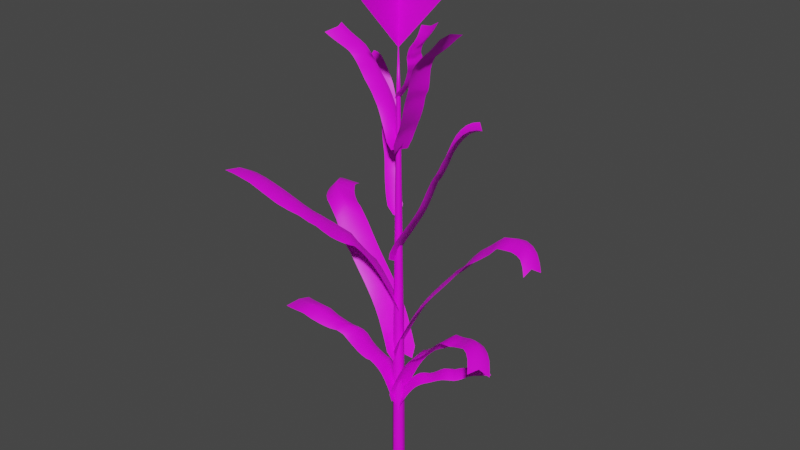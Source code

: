 # Source: cornblend.blend  (saved by Blender 2.93.21; exported with 4.5.12 LTS)
import bpy
from mathutils import Matrix  # noqa: F401  (used for matrix-valued properties, if any)

bpy.ops.wm.read_factory_settings(use_empty=True)
scene = bpy.context.scene
scene.name = 'Scene'

# ---- images (referenced by path relative to the original .blend; pixels are not part of the script)
import os
ASSET_DIR = os.environ.get("B2B_ASSET_DIR", "")  # directory of the original .blend (textures are referenced by path, not embedded)
HERE = os.path.dirname(os.path.abspath(__file__))  # packed textures are extracted next to this script under _unpacked/

def load_image(name, relpath, width, height, colorspace="sRGB"):
    """Load a texture the original file referenced (path relative to the .blend, or extracted next to this script)."""
    p = next((c for c in (os.path.join(HERE, relpath), os.path.join(ASSET_DIR, relpath)) if relpath and os.path.exists(c)), "")
    if p:
        img = bpy.data.images.load(p, check_existing=True)
        img.name = name
    else:  # same state as the original file: an image datablock whose file is absent (Cycles renders it pink)
        img = bpy.data.images.new(name, width, height)
        img.source = "FILE"
        img.filepath = "//" + (relpath or name)
    img.colorspace_settings.name = colorspace
    return img
img_albedo_png = load_image('albedo.png', 'Textures/albedo.png', 1024, 1024, 'sRGB')

# ---- materials (node trees are filled in below, after node groups)
mat_all = bpy.data.materials.new('All')
mat_all.use_transparent_shadow = False

# ---- material node trees
mat_all.use_nodes = True; mat_all.node_tree.nodes.clear()
_N = mat_all.node_tree.nodes; _L = mat_all.node_tree.links
n0 = _N.new('ShaderNodeBsdfPrincipled'); n0.name = 'Principled BSDF'; n0.location = (117, 273)
n0.distribution = 'GGX'
n0.subsurface_method = 'BURLEY'
n0.inputs[3].default_value = 1.45
n0.inputs[27].default_value = (0.0, 0.0, 0.0, 1.0)
n0.inputs[28].default_value = 1.0
n1 = _N.new('ShaderNodeOutputMaterial'); n1.name = 'Material Output'; n1.location = (503, 263)
n2 = _N.new('ShaderNodeTexImage'); n2.name = 'Image Texture'; n2.location = (-244, 206)
n2.image = img_albedo_png
_L.new(n0.outputs[0], n1.inputs[0])
_L.new(n2.outputs[0], n0.inputs[0])
n1.is_active_output = True

# ---- world
world_world = bpy.data.worlds.new('World'); scene.world = world_world
world_world.use_nodes = True; world_world.node_tree.nodes.clear()
_N = world_world.node_tree.nodes; _L = world_world.node_tree.links
n0 = _N.new('ShaderNodeOutputWorld'); n0.name = 'World Output'; n0.location = (300, 300)
n1 = _N.new('ShaderNodeBackground'); n1.name = 'Background'; n1.location = (10, 300)
n1.inputs[0].default_value = (0.05088, 0.05088, 0.05088, 1.0)
_L.new(n1.outputs[0], n0.inputs[0])
n0.is_active_output = True
world_world.color = (0.05088, 0.05088, 0.05088)
world_world.use_sun_shadow = False
world_world.sun_shadow_jitter_overblur = 0.0

# ---- meshes
me_circle = bpy.data.meshes.new('Circle')
me_circle.from_pydata([(-4.005e-06, 0.1262, 2.861e-07), (-0.1093, 0.06308, 2.861e-07), (-0.1093, -0.06308, 2.861e-07), (-4.005e-06, -0.1262, 2.861e-07), (0.1092, -0.06308, 2.861e-07), (0.1092, 0.06308, 2.861e-07), (-4.005e-06, -8.941e-09, 2.609), (-0.09716, -0.05609, 0.6635), (0.09715, -0.05609, 0.6711), (-0.09716, 0.05609, 0.6711), (-4.005e-06, -0.1122, 0.6711), (0.09715, 0.05609, 0.6711), (0.07054, -0.04073, 1.317), (0.07054, 0.04073, 1.317), (-0.07055, -0.04073, 1.317), (-4.005e-06, -0.08146, 1.317), (-4.005e-06, 0.08146, 1.317), (-0.07055, 0.04073, 1.317), (0.03235, -0.01868, 2.331), (-0.03236, -0.01868, 2.331), (-4.005e-06, 0.03736, 2.331), (0.03235, 0.01868, 2.331), (-4.005e-06, -0.03736, 2.331), (-0.03236, 0.01868, 2.331), (-4.005e-06, 0.1122, 0.6711), (0.03659, 0.02113, 2.219), (0.04084, 0.02358, 2.106), (0.04508, 0.02603, 1.993), (0.04932, 0.02848, 1.86), (0.05357, 0.03093, 1.768), (0.05781, 0.03338, 1.655), (0.06206, 0.03583, 1.542), (0.0663, 0.03828, 1.43), (-4.005e-06, -0.04226, 2.219), (-4.005e-06, -0.04716, 2.106), (-4.005e-06, -0.05206, 1.993), (-4.005e-06, -0.05696, 1.86), (-4.005e-06, -0.06186, 1.768), (-4.005e-06, -0.06676, 1.655), (-4.005e-06, -0.07166, 1.542), (-4.005e-06, -0.07656, 1.43), (-0.0366, 0.02113, 2.219), (-0.04085, 0.02358, 2.106), (-0.04509, 0.02603, 1.993), (-0.04933, 0.02848, 1.859), (-0.05358, 0.03093, 1.768), (-0.05782, 0.03338, 1.655), (-0.06206, 0.03583, 1.542), (-0.06631, 0.03828, 1.43), (0.0663, -0.03828, 1.43), (0.06206, -0.03583, 1.542), (0.05781, -0.03338, 1.655), (0.05357, -0.03093, 1.768), (0.04932, -0.02848, 1.86), (0.04508, -0.02603, 1.993), (0.04084, -0.02358, 2.106), (0.03659, -0.02113, 2.219), (-0.06631, -0.03828, 1.43), (-0.06206, -0.03583, 1.542), (-0.05782, -0.03338, 1.655), (-0.05358, -0.03093, 1.768), (-0.04933, -0.02848, 1.859), (-0.04509, -0.02603, 1.993), (-0.04085, -0.02358, 2.106), (-0.0366, -0.02113, 2.219), (-4.005e-06, 0.07656, 1.43), (-4.005e-06, 0.07166, 1.542), (-4.005e-06, 0.06676, 1.655), (-4.005e-06, 0.06186, 1.768), (-4.005e-06, 0.05696, 1.859), (-4.005e-06, 0.05206, 1.993), (-4.005e-06, 0.04716, 2.106), (-4.005e-06, 0.04226, 2.219), (0.09272, -0.05353, 0.7788), (0.08828, -0.05097, 0.8865), (0.08385, -0.04841, 0.9941), (0.07941, -0.04585, 1.102), (0.07498, -0.04329, 1.209), (-0.09272, -0.05353, 0.7788), (-0.08829, -0.05097, 0.8865), (-0.08385, -0.04841, 0.9941), (-0.07942, -0.04585, 1.102), (-0.07499, -0.04329, 1.209), (-4.005e-06, 0.1071, 0.7788), (-4.005e-06, 0.1019, 0.8865), (-4.005e-06, 0.09682, 0.9941), (-4.005e-06, 0.0917, 1.102), (-4.005e-06, 0.08658, 1.209), (-0.07499, 0.04329, 1.209), (-0.07942, 0.04585, 1.102), (-0.08385, 0.04841, 0.9941), (-0.08829, 0.05097, 0.8865), (-0.09272, 0.05353, 0.7788), (-4.005e-06, -0.08658, 1.209), (-4.005e-06, -0.0917, 1.102), (-4.005e-06, -0.09682, 0.9941), (-4.005e-06, -0.1019, 0.8865), (-4.005e-06, -0.1071, 0.7788), (0.07498, 0.04329, 1.209), (0.07941, 0.04585, 1.102), (0.08385, 0.04841, 0.9941), (0.08828, 0.05097, 0.8865), (0.09272, 0.05353, 0.7788), (-4.005e-06, 0.1238, 0.1327), (-4.005e-06, 0.1215, 0.2404), (-4.005e-06, 0.1192, 0.3481), (-4.005e-06, 0.1168, 0.4558), (-4.005e-06, 0.1145, 0.5634), (-0.1072, -0.06191, 0.1327), (-0.1052, -0.06075, 0.2404), (-0.1032, -0.05958, 0.3481), (-0.1012, -0.05842, 0.4558), (-0.09917, -0.05726, 0.5634), (0.09917, 0.05726, 0.5634), (0.1012, 0.05842, 0.4558), (0.1032, 0.05958, 0.3481), (0.1052, 0.06075, 0.2404), (0.1072, 0.06191, 0.1327), (0.1072, -0.06191, 0.1327), (0.1052, -0.06075, 0.2404), (0.1032, -0.05958, 0.3481), (0.1012, -0.05842, 0.4558), (0.09917, -0.05726, 0.5634), (-4.005e-06, -0.1145, 0.5634), (-4.005e-06, -0.1168, 0.4558), (-4.005e-06, -0.1192, 0.3481), (-4.005e-06, -0.1215, 0.2404), (-4.005e-06, -0.1238, 0.1327), (-0.09917, 0.05726, 0.5634), (-0.1012, 0.05842, 0.4558), (-0.1032, 0.05958, 0.3481), (-0.1052, 0.06075, 0.2404), (-0.1072, 0.06191, 0.1327), (-0.9144, -3.442e-06, 2.848), (-2.861e-06, -3.442e-06, 2.548), (-2.861e-06, -3.496e-06, 3.149), (0.9144, -3.496e-06, 2.848), (-0.762, -3.442e-06, 2.798), (-0.6096, -3.442e-06, 2.748), (-0.4572, -3.442e-06, 2.698), (-0.3048, -3.442e-06, 2.648), (-0.1524, -3.442e-06, 2.598), (0.762, -3.496e-06, 2.898), (0.6096, -3.496e-06, 2.948), (0.4572, -3.496e-06, 2.999), (0.3048, -3.496e-06, 3.049), (0.1524, -3.496e-06, 3.099), (-0.1524, -3.496e-06, 3.099), (-0.3048, -3.469e-06, 3.049), (-0.4572, -3.46e-06, 2.999), (-0.6096, -3.442e-06, 2.948), (-0.762, -3.442e-06, 2.898), (0.1524, -3.442e-06, 2.598), (0.3048, -3.442e-06, 2.648), (0.4572, -3.46e-06, 2.698), (0.6096, -3.469e-06, 2.748), (0.762, -3.496e-06, 2.798), (-0.6096, -3.442e-06, 2.848), (-0.4572, -3.442e-06, 2.898), (-0.3048, -3.46e-06, 2.948), (-0.1524, -3.469e-06, 2.999), (-2.861e-06, -3.496e-06, 3.049), (-0.4572, -3.442e-06, 2.798), (-0.3048, -3.442e-06, 2.848), (-0.1524, -3.46e-06, 2.898), (-2.861e-06, -3.469e-06, 2.948), (0.1524, -3.496e-06, 2.999), (-0.3048, -3.442e-06, 2.748), (-0.1524, -3.442e-06, 2.798), (-2.861e-06, -3.46e-06, 2.848), (0.1524, -3.469e-06, 2.898), (0.3048, -3.496e-06, 2.948), (-0.1524, -3.442e-06, 2.698), (-2.861e-06, -3.442e-06, 2.748), (0.1524, -3.46e-06, 2.798), (0.3048, -3.469e-06, 2.848), (0.4572, -3.496e-06, 2.898), (-2.861e-06, -3.442e-06, 2.648), (0.1524, -3.442e-06, 2.698), (0.3048, -3.46e-06, 2.748), (0.4572, -3.469e-06, 2.798), (0.6096, -3.496e-06, 2.848), (-2.861e-06, -0.9144, 2.848), (-2.861e-06, -3.549e-06, 2.548), (-2.861e-06, -3.353e-06, 3.149), (-2.861e-06, 0.9144, 2.848), (-2.861e-06, -0.762, 2.798), (-2.861e-06, -0.6096, 2.748), (-2.861e-06, -0.4572, 2.698), (-2.861e-06, -0.3048, 2.648), (-2.861e-06, -0.1524, 2.598), (-2.861e-06, 0.762, 2.898), (-2.861e-06, 0.6096, 2.948), (-2.861e-06, 0.4572, 2.999), (-2.861e-06, 0.3048, 3.049), (-2.861e-06, 0.1524, 3.099), (-2.861e-06, -0.1524, 3.099), (-2.861e-06, -0.3048, 3.049), (-2.861e-06, -0.4572, 2.999), (-2.861e-06, -0.6096, 2.948), (-2.861e-06, -0.762, 2.898), (-2.861e-06, 0.1524, 2.598), (-2.861e-06, 0.3048, 2.648), (-2.861e-06, 0.4572, 2.698), (-2.861e-06, 0.6096, 2.748), (-2.861e-06, 0.762, 2.798), (-2.861e-06, -0.6096, 2.848), (-2.861e-06, -0.4572, 2.898), (-2.861e-06, -0.3048, 2.948), (-2.861e-06, -0.1524, 2.999), (-2.861e-06, -3.245e-06, 3.049), (-2.861e-06, -0.4572, 2.798), (-2.861e-06, -0.3048, 2.848), (-2.861e-06, -0.1524, 2.898), (-2.861e-06, -3.576e-06, 2.948), (-2.861e-06, 0.1524, 2.999), (-2.861e-06, -0.3048, 2.748), (-2.861e-06, -0.1524, 2.798), (-2.861e-06, -3.469e-06, 2.848), (-2.861e-06, 0.1524, 2.898), (-2.861e-06, 0.3048, 2.948), (-2.861e-06, -0.1524, 2.698), (-2.861e-06, -3.353e-06, 2.748), (-2.861e-06, 0.1524, 2.798), (-2.861e-06, 0.3048, 2.848), (-2.861e-06, 0.4572, 2.898), (-2.861e-06, -3.71e-06, 2.648), (-2.861e-06, 0.1524, 2.698), (-2.861e-06, 0.3048, 2.748), (-2.861e-06, 0.4572, 2.798), (-2.861e-06, 0.6096, 2.848), (-0.02948, 0.1438, 0.3095), (0.07669, -0.08629, 0.3114), (0.0, 0.0, 0.3437), (1.568, 0.8764, 0.6625), (1.787, 0.5691, 0.6929), (1.606, 0.6759, 0.7053), (0.02203, 0.03829, 0.3905), (0.05333, 0.04819, 0.4401), (0.1238, 0.06294, 0.4812), (0.2007, 0.07523, 0.5206), (0.2828, 0.08838, 0.5564), (0.3691, 0.1026, 0.5847), (0.4585, 0.1184, 0.6057), (0.5495, 0.1365, 0.6163), (0.6355, 0.1557, 0.621), (0.7138, 0.1775, 0.6319), (0.7861, 0.2026, 0.6467), (0.8578, 0.2219, 0.6637), (0.9316, 0.2367, 0.6787), (1.009, 0.2512, 0.6815), (1.085, 0.2705, 0.6853), (1.157, 0.3016, 0.6934), (1.227, 0.3456, 0.7021), (1.295, 0.4017, 0.7057), (1.362, 0.4663, 0.709), (1.431, 0.5346, 0.7075), (1.511, 0.6047, 0.7051), (1.694, 0.4965, 0.6901), (1.614, 0.4229, 0.6903), (1.543, 0.3505, 0.6914), (1.472, 0.282, 0.688), (1.4, 0.2222, 0.6735), (1.324, 0.1747, 0.6616), (1.246, 0.1398, 0.6517), (1.163, 0.1162, 0.6469), (1.081, 0.09618, 0.6418), (1.004, 0.0747, 0.6352), (0.931, 0.04779, 0.6262), (0.8558, 0.01908, 0.6145), (0.7736, -0.004038, 0.5997), (0.6838, -0.02449, 0.5851), (0.5924, -0.0423, 0.5679), (0.5033, -0.05745, 0.5457), (0.4173, -0.07101, 0.5166), (0.3354, -0.08331, 0.4808), (0.2587, -0.09501, 0.4419), (0.1876, -0.1096, 0.4015), (0.1309, -0.1288, 0.3588), (-0.03136, 0.2251, 0.3566), (0.02595, 0.247, 0.3992), (0.09752, 0.2646, 0.4395), (0.1741, 0.2791, 0.4782), (0.2557, 0.2946, 0.5139), (0.3415, 0.3115, 0.5432), (0.4307, 0.3295, 0.5654), (0.5218, 0.3496, 0.5727), (0.6082, 0.3705, 0.5796), (0.6866, 0.3937, 0.5914), (0.7591, 0.4204, 0.6068), (0.83, 0.4398, 0.623), (0.9019, 0.4529, 0.6364), (0.9757, 0.4645, 0.6471), (1.05, 0.4798, 0.6503), (1.119, 0.5085, 0.6517), (1.185, 0.5515, 0.6548), (1.25, 0.6074, 0.6579), (1.316, 0.6716, 0.6609), (1.387, 0.739, 0.6642), (1.47, 0.8074, 0.6613), (-0.04381, -0.1457, 1.993), (-0.02542, 0.119, 1.983), (0.0, 0.0, 1.995), (-1.939, 0.2494, 2.495), (-1.872, 0.6248, 2.528), (-1.802, 0.4552, 2.52), (0.00675, -0.004327, 2.042), (-0.02442, 0.006332, 2.091), (-0.09134, 0.03664, 2.131), (-0.1633, 0.07302, 2.168), (-0.2407, 0.112, 2.201), (-0.3222, 0.1525, 2.226), (-0.4037, 0.193, 2.246), (-0.4838, 0.2318, 2.265), (-0.5648, 0.2675, 2.282), (-0.6454, 0.2974, 2.299), (-0.7266, 0.3219, 2.319), (-0.8053, 0.3508, 2.34), (-0.8837, 0.3848, 2.358), (-0.9655, 0.4213, 2.375), (-1.05, 0.4537, 2.392), (-1.137, 0.4735, 2.414), (-1.234, 0.4824, 2.437), (-1.347, 0.4825, 2.452), (-1.464, 0.4755, 2.467), (-1.578, 0.4654, 2.483), (-1.69, 0.4576, 2.501), (-1.768, 0.6306, 2.506), (-1.665, 0.6431, 2.485), (-1.558, 0.6577, 2.466), (-1.444, 0.6677, 2.449), (-1.331, 0.6686, 2.431), (-1.231, 0.6599, 2.406), (-1.14, 0.64, 2.383), (-1.05, 0.6077, 2.365), (-0.9635, 0.5734, 2.348), (-0.8816, 0.5435, 2.328), (-0.8006, 0.5205, 2.307), (-0.7186, 0.498, 2.286), (-0.6378, 0.4675, 2.268), (-0.5568, 0.4313, 2.25), (-0.477, 0.3922, 2.23), (-0.396, 0.3514, 2.208), (-0.3156, 0.3105, 2.182), (-0.2392, 0.2711, 2.149), (-0.168, 0.2344, 2.113), (-0.1009, 0.2037, 2.073), (-0.04372, 0.1854, 2.031), (-0.09061, -0.2122, 2.041), (-0.1498, -0.1957, 2.083), (-0.2192, -0.1671, 2.122), (-0.292, -0.1327, 2.159), (-0.3705, -0.09594, 2.191), (-0.4532, -0.05778, 2.217), (-0.5372, -0.01899, 2.237), (-0.6196, 0.01846, 2.257), (-0.7027, 0.05319, 2.275), (-0.7857, 0.08238, 2.292), (-0.8695, 0.1059, 2.312), (-0.9492, 0.1347, 2.333), (-1.027, 0.1692, 2.35), (-1.106, 0.2064, 2.366), (-1.189, 0.241, 2.38), (-1.275, 0.2617, 2.4), (-1.368, 0.2695, 2.421), (-1.477, 0.2678, 2.436), (-1.592, 0.26, 2.45), (-1.706, 0.2516, 2.464), (-1.823, 0.2477, 2.479), (0.005659, -0.1045, 0.3526), (-0.08419, 0.2349, 0.3219), (0.0, 0.0, 0.3727), (-2.33, -0.6912, 0.8499), (-2.215, -0.1763, 0.8516), (-2.178, -0.4937, 0.886), (-0.0507, -0.02489, 0.4294), (-0.05286, -0.04449, 0.4901), (-0.09458, -0.07114, 0.5383), (-0.1334, -0.1001, 0.5838), (-0.1727, -0.1389, 0.625), (-0.2169, -0.1821, 0.6597), (-0.2664, -0.2268, 0.6757), (-0.3208, -0.2721, 0.698), (-0.3784, -0.3186, 0.7226), (-0.4369, -0.367, 0.7526), (-0.4979, -0.4186, 0.778), (-0.563, -0.4686, 0.8097), (-0.641, -0.5088, 0.8416), (-0.7393, -0.5402, 0.8757), (-0.8574, -0.5786, 0.8792), (-1.0, -0.6225, 0.8975), (-1.177, -0.6589, 0.9106), (-1.383, -0.677, 0.9209), (-1.602, -0.6687, 0.9317), (-1.812, -0.6323, 0.9211), (-2.004, -0.5711, 0.9042), (-2.039, -0.2489, 0.866), (-1.851, -0.3075, 0.8793), (-1.65, -0.3423, 0.8861), (-1.444, -0.35, 0.8858), (-1.25, -0.3317, 0.8587), (-1.084, -0.2945, 0.8384), (-0.9481, -0.2495, 0.8203), (-0.8328, -0.2102, 0.8119), (-0.7357, -0.1786, 0.8003), (-0.6584, -0.1389, 0.7729), (-0.5935, -0.08925, 0.7259), (-0.5338, -0.03713, 0.69), (-0.477, 0.01198, 0.6616), (-0.4212, 0.05896, 0.6374), (-0.369, 0.1047, 0.615), (-0.3214, 0.1493, 0.601), (-0.2786, 0.192, 0.5655), (-0.2392, 0.2292, 0.5244), (-0.1997, 0.2571, 0.4792), (-0.1562, 0.2837, 0.4315), (-0.117, 0.308, 0.3803), (0.009567, -0.2125, 0.4099), (-0.03158, -0.2371, 0.4604), (-0.07775, -0.2639, 0.5073), (-0.1203, -0.2927, 0.5518), (-0.1633, -0.3311, 0.5923), (-0.2103, -0.3747, 0.6275), (-0.2624, -0.4205, 0.6575), (-0.3194, -0.4672, 0.6843), (-0.3803, -0.5153, 0.6954), (-0.4428, -0.5653, 0.7168), (-0.5092, -0.6179, 0.7457), (-0.581, -0.6678, 0.7797), (-0.6648, -0.7078, 0.8137), (-0.7679, -0.7378, 0.8473), (-0.8939, -0.7682, 0.8628), (-1.049, -0.8082, 0.8632), (-1.241, -0.8443, 0.8715), (-1.466, -0.8639, 0.8833), (-1.706, -0.8578, 0.8952), (-1.937, -0.8234, 0.884), (-2.147, -0.7643, 0.8667), (0.01182, -0.1764, 0.6738), (0.1795, 0.1921, 0.6616), (0.0, 0.0, 0.7167), (-2.596, 1.007, 1.419), (-2.218, 1.416, 1.44), (-2.449, 1.17, 1.482), (-0.07516, 0.02159, 0.7818), (-0.1211, 0.0234, 0.8534), (-0.2108, 0.04825, 0.9154), (-0.3048, 0.07198, 0.9763), (-0.4086, 0.08998, 1.034), (-0.5191, 0.1076, 1.085), (-0.634, 0.127, 1.131), (-0.7523, 0.1484, 1.173), (-0.8735, 0.1709, 1.213), (-0.9964, 0.1922, 1.255), (-1.123, 0.2125, 1.301), (-1.25, 0.2353, 1.34), (-1.373, 0.2704, 1.372), (-1.497, 0.3197, 1.407), (-1.63, 0.3707, 1.453), (-1.775, 0.4269, 1.484), (-1.927, 0.5029, 1.498), (-2.076, 0.6039, 1.508), (-2.207, 0.7277, 1.511), (-2.31, 0.8666, 1.509), (-2.388, 1.016, 1.505), (-2.151, 1.263, 1.46), (-2.072, 1.117, 1.475), (-1.97, 0.983, 1.46), (-1.844, 0.8651, 1.45), (-1.701, 0.7701, 1.436), (-1.553, 0.6996, 1.427), (-1.411, 0.6477, 1.395), (-1.278, 0.5982, 1.365), (-1.153, 0.5486, 1.332), (-1.028, 0.5127, 1.291), (-0.9008, 0.489, 1.243), (-0.7728, 0.469, 1.196), (-0.6492, 0.4485, 1.153), (-0.5277, 0.4269, 1.111), (-0.4097, 0.4065, 1.068), (-0.2955, 0.3879, 1.021), (-0.1861, 0.3705, 0.9684), (-0.08406, 0.3517, 0.9109), (0.00874, 0.3272, 0.8507), (0.09885, 0.3017, 0.7896), (0.1767, 0.2808, 0.7275), (-0.07534, -0.2521, 0.7391), (-0.1554, -0.2299, 0.8006), (-0.2481, -0.2028, 0.8611), (-0.3442, -0.177, 0.9206), (-0.4496, -0.1569, 0.9775), (-0.562, -0.1382, 1.029), (-0.6792, -0.1182, 1.075), (-0.8001, -0.09644, 1.118), (-0.9243, -0.0735, 1.159), (-1.05, -0.05139, 1.202), (-1.181, -0.02924, 1.248), (-1.311, -0.003083, 1.277), (-1.438, 0.03524, 1.313), (-1.564, 0.08855, 1.348), (-1.698, 0.1504, 1.394), (-1.848, 0.2166, 1.423), (-2.011, 0.3015, 1.446), (-2.173, 0.4117, 1.444), (-2.318, 0.5449, 1.443), (-2.436, 0.6933, 1.44), (-2.525, 0.85, 1.441), (-0.06935, -0.07242, 1.606), (0.0111, 0.05997, 1.605), (0.0, 0.0, 1.588), (-1.67, 0.9096, 2.29), (-1.57, 1.168, 2.346), (-1.596, 1.044, 2.309), (-0.1299, 0.04879, 1.626), (-0.1962, 0.0938, 1.674), (-0.2662, 0.1554, 1.727), (-0.3226, 0.2145, 1.766), (-0.3683, 0.2689, 1.805), (-0.4092, 0.3212, 1.823), (-0.4517, 0.3744, 1.845), (-0.4996, 0.4293, 1.866), (-0.553, 0.4838, 1.887), (-0.6103, 0.5341, 1.914), (-0.668, 0.5782, 1.952), (-0.715, 0.6217, 2.003), (-0.7566, 0.6676, 2.041), (-0.8003, 0.7169, 2.063), (-0.8517, 0.7655, 2.099), (-0.9129, 0.8051, 2.147), (-0.9926, 0.8412, 2.195), (-1.098, 0.8792, 2.235), (-1.221, 0.9181, 2.271), (-1.348, 0.9568, 2.302), (-1.473, 0.9977, 2.314), (-1.446, 1.124, 2.349), (-1.315, 1.083, 2.34), (-1.178, 1.042, 2.303), (-1.044, 0.9982, 2.259), (-0.9267, 0.9548, 2.213), (-0.8382, 0.9143, 2.159), (-0.7713, 0.8723, 2.107), (-0.7142, 0.8215, 2.069), (-0.6655, 0.7727, 2.039), (-0.6195, 0.7296, 2.011), (-0.5688, 0.6913, 1.957), (-0.51, 0.6489, 1.92), (-0.4509, 0.597, 1.894), (-0.3957, 0.5408, 1.874), (-0.3483, 0.4858, 1.856), (-0.3076, 0.4331, 1.84), (-0.2693, 0.3818, 1.813), (-0.2269, 0.3286, 1.775), (-0.1741, 0.2711, 1.736), (-0.1067, 0.2107, 1.687), (-0.02867, 0.1558, 1.647), (-0.177, -0.09436, 1.649), (-0.2555, -0.04173, 1.69), (-0.3255, 0.01726, 1.737), (-0.3819, 0.07399, 1.775), (-0.4291, 0.1264, 1.813), (-0.472, 0.177, 1.829), (-0.5168, 0.2291, 1.852), (-0.5672, 0.2834, 1.872), (-0.6244, 0.3386, 1.894), (-0.6875, 0.391, 1.923), (-0.7513, 0.4372, 1.972), (-0.8026, 0.4827, 2.009), (-0.8463, 0.5308, 2.046), (-0.89, 0.5815, 2.082), (-0.9407, 0.6327, 2.11), (-1.003, 0.6742, 2.16), (-1.082, 0.7091, 2.19), (-1.184, 0.7436, 2.226), (-1.301, 0.7791, 2.258), (-1.424, 0.817, 2.29), (-1.547, 0.8601, 2.294), (-0.1866, 0.1351, 1.33), (-0.06697, -0.1986, 1.341), (0.0, 0.0, 1.31), (1.231, 0.7093, 2.171), (1.464, 0.2949, 2.183), (1.424, 0.5176, 2.154), (0.02369, 0.03729, 1.356), (0.05539, 0.04581, 1.406), (0.1264, 0.05745, 1.447), (0.2038, 0.06635, 1.487), (0.283, 0.07445, 1.525), (0.3584, 0.08014, 1.563), (0.4305, 0.08455, 1.6), (0.4996, 0.0892, 1.636), (0.5647, 0.09565, 1.674), (0.624, 0.1057, 1.715), (0.679, 0.12, 1.762), (0.7352, 0.1294, 1.81), (0.7952, 0.1349, 1.856), (0.8598, 0.1406, 1.884), (0.9257, 0.1517, 1.923), (0.9885, 0.1753, 1.971), (1.051, 0.2124, 2.031), (1.114, 0.2624, 2.075), (1.178, 0.3217, 2.109), (1.247, 0.3853, 2.135), (1.327, 0.451, 2.149), (1.368, 0.2268, 2.176), (1.287, 0.1579, 2.158), (1.217, 0.09057, 2.129), (1.15, 0.02781, 2.091), (1.083, -0.0253, 2.046), (1.016, -0.06542, 1.999), (0.9475, -0.0922, 1.945), (0.8757, -0.1069, 1.91), (0.807, -0.1175, 1.867), (0.7445, -0.1293, 1.821), (0.6873, -0.1458, 1.773), (0.6298, -0.1634, 1.728), (0.5669, -0.1745, 1.689), (0.4982, -0.1819, 1.653), (0.426, -0.1873, 1.618), (0.3509, -0.1925, 1.584), (0.2727, -0.1988, 1.547), (0.1916, -0.207, 1.511), (0.1145, -0.2153, 1.472), (0.04286, -0.2268, 1.431), (-0.0147, -0.2435, 1.388), (-0.1849, 0.2164, 1.377), (-0.1267, 0.2358, 1.419), (-0.05441, 0.2503, 1.46), (0.02274, 0.2613, 1.498), (0.1022, 0.2721, 1.536), (0.1774, 0.2805, 1.575), (0.2491, 0.2871, 1.613), (0.3175, 0.2933, 1.651), (0.382, 0.301, 1.691), (0.4409, 0.3123, 1.735), (0.4956, 0.3279, 1.784), (0.5508, 0.3373, 1.834), (0.6087, 0.3413, 1.871), (0.6699, 0.3442, 1.904), (0.7332, 0.3514, 1.943), (0.7933, 0.3727, 1.991), (0.8527, 0.4092, 2.047), (0.913, 0.4592, 2.095), (0.9763, 0.5183, 2.128), (1.047, 0.5811, 2.152), (1.131, 0.6449, 2.166), (0.08594, 0.1529, 1.987), (0.08813, -0.208, 1.99), (0.0, 0.0, 1.986), (1.383, -0.05118, 2.701), (1.278, -0.5155, 2.703), (1.28, -0.2569, 2.713), (0.1067, 0.01, 2.033), (0.1384, 0.001008, 2.082), (0.2044, -0.02536, 2.123), (0.264, -0.05579, 2.15), (0.3187, -0.08698, 2.182), (0.3715, -0.1186, 2.214), (0.4208, -0.1497, 2.244), (0.4655, -0.1787, 2.277), (0.5092, -0.2044, 2.314), (0.5508, -0.2241, 2.349), (0.5903, -0.2379, 2.368), (0.6247, -0.256, 2.396), (0.6526, -0.2782, 2.43), (0.6808, -0.3021, 2.466), (0.7109, -0.3217, 2.496), (0.7532, -0.3302, 2.528), (0.8104, -0.3282, 2.558), (0.8883, -0.3173, 2.589), (0.9792, -0.3002, 2.614), (1.074, -0.2815, 2.641), (1.172, -0.2658, 2.677), (1.183, -0.5281, 2.668), (1.1, -0.549, 2.638), (1.02, -0.5729, 2.615), (0.9407, -0.5939, 2.587), (0.8669, -0.6067, 2.559), (0.8079, -0.6092, 2.529), (0.7616, -0.601, 2.496), (0.7228, -0.5811, 2.466), (0.6891, -0.5594, 2.438), (0.6599, -0.5419, 2.41), (0.6253, -0.5301, 2.381), (0.5848, -0.5182, 2.349), (0.5422, -0.4979, 2.321), (0.4976, -0.4716, 2.284), (0.452, -0.4421, 2.246), (0.4021, -0.4104, 2.214), (0.3492, -0.3782, 2.18), (0.2942, -0.3463, 2.148), (0.2345, -0.3154, 2.12), (0.168, -0.2886, 2.08), (0.1099, -0.2734, 2.037), (0.1291, 0.2218, 2.034), (0.1891, 0.2084, 2.076), (0.2586, 0.1837, 2.116), (0.3211, 0.155, 2.151), (0.3784, 0.1258, 2.177), (0.4328, 0.09652, 2.209), (0.4843, 0.06728, 2.239), (0.5304, 0.03983, 2.272), (0.5749, 0.01546, 2.315), (0.6174, -0.003151, 2.342), (0.6584, -0.0158, 2.359), (0.6949, -0.03376, 2.387), (0.7246, -0.05688, 2.419), (0.7497, -0.08161, 2.454), (0.7786, -0.1037, 2.49), (0.8218, -0.1134, 2.529), (0.879, -0.1108, 2.563), (0.957, -0.09894, 2.584), (1.051, -0.08204, 2.607), (1.153, -0.06576, 2.636), (1.262, -0.05487, 2.67), (-0.03921, 0.09784, 2.28), (-0.0316, -0.05707, 2.278), (0.0, 0.0, 2.268), (0.783, 0.08375, 2.719), (0.6442, -0.1891, 2.716), (0.7429, -0.06893, 2.708), (0.1004, 0.02534, 2.306), (0.1851, 0.02103, 2.347), (0.2758, 0.004492, 2.381), (0.3348, -0.01699, 2.413), (0.3744, -0.03992, 2.438), (0.4109, -0.06362, 2.457), (0.4401, -0.08726, 2.471), (0.4591, -0.1095, 2.483), (0.4748, -0.1285, 2.494), (0.4855, -0.142, 2.504), (0.4894, -0.15, 2.516), (0.4879, -0.1629, 2.527), (0.4911, -0.1808, 2.538), (0.5023, -0.2004, 2.548), (0.5175, -0.2154, 2.56), (0.5299, -0.2177, 2.575), (0.5525, -0.2074, 2.592), (0.5927, -0.1853, 2.608), (0.6335, -0.1553, 2.626), (0.667, -0.123, 2.647), (0.7008, -0.09329, 2.675), (0.6173, -0.2153, 2.68), (0.5994, -0.2479, 2.655), (0.5811, -0.2832, 2.637), (0.5537, -0.3155, 2.621), (0.5217, -0.3388, 2.605), (0.5002, -0.3499, 2.586), (0.484, -0.3484, 2.569), (0.4624, -0.3344, 2.556), (0.4464, -0.3178, 2.545), (0.4399, -0.3047, 2.533), (0.4403, -0.298, 2.52), (0.4377, -0.2921, 2.509), (0.4282, -0.2782, 2.498), (0.414, -0.2586, 2.487), (0.3977, -0.236, 2.474), (0.3728, -0.2119, 2.46), (0.3392, -0.1877, 2.441), (0.3003, -0.1641, 2.416), (0.2484, -0.1422, 2.385), (0.1662, -0.1252, 2.351), (0.05669, -0.1186, 2.316), (0.04052, 0.1723, 2.319), (0.1533, 0.1677, 2.354), (0.2553, 0.1534, 2.387), (0.3268, 0.134, 2.418), (0.3756, 0.1134, 2.444), (0.4134, 0.0923, 2.464), (0.4474, 0.07082, 2.479), (0.4718, 0.05033, 2.492), (0.4904, 0.03266, 2.504), (0.5031, 0.0204, 2.515), (0.5094, 0.01381, 2.527), (0.5097, 0.001323, 2.539), (0.5123, -0.01725, 2.549), (0.5208, -0.03808, 2.558), (0.5353, -0.05573, 2.568), (0.5475, -0.05906, 2.582), (0.566, -0.04827, 2.6), (0.6012, -0.02522, 2.619), (0.6422, 0.005075, 2.64), (0.6827, 0.03594, 2.661), (0.7286, 0.06258, 2.687), (0.1095, -0.128, 1.02), (-0.1751, 0.1804, 0.9652), (0.0, 0.0, 1.011), (-2.639, -1.74, 1.821), (-2.635, -1.126, 1.755), (-2.573, -1.449, 1.812), (-0.0608, -0.04918, 1.076), (-0.0886, -0.08574, 1.147), (-0.1604, -0.145, 1.209), (-0.2338, -0.2084, 1.27), (-0.3081, -0.283, 1.328), (-0.3859, -0.3635, 1.366), (-0.4677, -0.4465, 1.408), (-0.5491, -0.5289, 1.453), (-0.626, -0.6093, 1.489), (-0.6976, -0.6889, 1.498), (-0.767, -0.7701, 1.515), (-0.8376, -0.8493, 1.538), (-0.9207, -0.9213, 1.566), (-1.021, -0.9885, 1.595), (-1.134, -1.065, 1.619), (-1.266, -1.153, 1.654), (-1.427, -1.241, 1.689), (-1.612, -1.314, 1.711), (-1.809, -1.362, 1.745), (-2.078, -1.419, 1.789), (-2.362, -1.461, 1.813), (-2.452, -1.148, 1.76), (-2.224, -1.133, 1.747), (-2.008, -1.101, 1.724), (-1.822, -1.055, 1.697), (-1.647, -0.9846, 1.661), (-1.496, -0.8991, 1.623), (-1.37, -0.812, 1.589), (-1.258, -0.7338, 1.565), (-1.156, -0.6652, 1.543), (-1.07, -0.592, 1.521), (-0.9964, -0.5115, 1.496), (-0.9248, -0.4281, 1.471), (-0.8511, -0.3462, 1.445), (-0.7718, -0.2635, 1.394), (-0.6886, -0.1792, 1.349), (-0.6079, -0.09637, 1.306), (-0.531, -0.01676, 1.272), (-0.457, 0.05604, 1.215), (-0.3837, 0.118, 1.154), (-0.3111, 0.1772, 1.093), (-0.2494, 0.229, 1.031), (0.1215, -0.2428, 1.085), (0.05738, -0.2956, 1.147), (-0.01807, -0.356, 1.207), (-0.09428, -0.4199, 1.267), (-0.1712, -0.4947, 1.323), (-0.251, -0.5761, 1.375), (-0.3344, -0.6605, 1.421), (-0.4154, -0.7436, 1.456), (-0.4925, -0.8252, 1.468), (-0.5652, -0.9061, 1.483), (-0.6372, -0.9888, 1.502), (-0.7127, -1.069, 1.525), (-0.8008, -1.142, 1.553), (-0.9064, -1.209, 1.585), (-1.03, -1.281, 1.607), (-1.175, -1.369, 1.642), (-1.352, -1.461, 1.668), (-1.554, -1.541, 1.698), (-1.771, -1.597, 1.735), (-2.075, -1.671, 1.786), (-2.399, -1.733, 1.816), (-0.07352, 0.1482, 0.7036), (0.007747, -0.1262, 0.6844), (0.0, 0.0, 0.7201), (2.98, 0.1685, 1.54), (2.894, -0.2317, 1.556), (2.915, -0.03512, 1.581), (0.07726, 0.01206, 0.7852), (0.1199, 0.02975, 0.8569), (0.2188, 0.04482, 0.9223), (0.3299, 0.06249, 0.9907), (0.4542, 0.08929, 1.059), (0.5883, 0.1192, 1.123), (0.7289, 0.1493, 1.182), (0.8746, 0.1789, 1.238), (1.024, 0.2088, 1.293), (1.175, 0.2405, 1.349), (1.328, 0.2747, 1.392), (1.48, 0.3065, 1.458), (1.629, 0.3262, 1.509), (1.778, 0.3332, 1.545), (1.931, 0.3427, 1.588), (2.09, 0.3525, 1.63), (2.255, 0.3479, 1.64), (2.421, 0.3192, 1.646), (2.574, 0.2626, 1.646), (2.707, 0.1807, 1.642), (2.818, 0.07865, 1.615), (2.793, -0.1222, 1.588), (2.682, -0.02357, 1.607), (2.554, 0.05495, 1.608), (2.406, 0.1083, 1.606), (2.248, 0.134, 1.597), (2.088, 0.1356, 1.59), (1.933, 0.1231, 1.538), (1.78, 0.1121, 1.499), (1.629, 0.1048, 1.462), (1.479, 0.0855, 1.428), (1.326, 0.05397, 1.368), (1.171, 0.01904, 1.306), (1.019, -0.01363, 1.248), (0.8697, -0.04447, 1.192), (0.7248, -0.07492, 1.134), (0.5858, -0.1054, 1.074), (0.4541, -0.1351, 1.01), (0.3329, -0.1605, 0.9427), (0.2247, -0.177, 0.876), (0.1271, -0.1917, 0.8124), (0.04767, -0.2055, 0.7503), (-0.02634, 0.2536, 0.7689), (0.05611, 0.2671, 0.8306), (0.1598, 0.2813, 0.8949), (0.2742, 0.298, 0.9623), (0.4012, 0.3236, 1.03), (0.5378, 0.3533, 1.094), (0.6812, 0.3838, 1.154), (0.8297, 0.4142, 1.211), (0.982, 0.4449, 1.267), (1.136, 0.4773, 1.31), (1.293, 0.5113, 1.362), (1.447, 0.5416, 1.428), (1.599, 0.5598, 1.493), (1.751, 0.5643, 1.532), (1.908, 0.5643, 1.563), (2.076, 0.5677, 1.593), (2.253, 0.5592, 1.614), (2.433, 0.5279, 1.623), (2.602, 0.4687, 1.617), (2.749, 0.3841, 1.6), (2.874, 0.2802, 1.572), (-0.00283, 0.09787, 0.3754), (-0.08196, -0.1169, 0.3668), (0.0228, -0.00794, 0.4038), (2.569, -0.6205, 0.9744), (2.297, -0.9102, 1.003), (2.413, -0.7296, 1.021), (0.07755, -0.01004, 0.4689), (0.1232, -0.004915, 0.5405), (0.2157, -0.01598, 0.6025), (0.3122, -0.02529, 0.6634), (0.4171, -0.02735, 0.7208), (0.5248, -0.02677, 0.7686), (0.6335, -0.02617, 0.8077), (0.7431, -0.02619, 0.8251), (0.8533, -0.02602, 0.8536), (0.9631, -0.02381, 0.8889), (1.075, -0.01952, 0.9142), (1.186, -0.01757, 0.9474), (1.297, -0.02843, 0.983), (1.411, -0.05363, 1.011), (1.536, -0.07921, 1.014), (1.672, -0.1083, 1.031), (1.819, -0.1556, 1.05), (1.966, -0.2284, 1.067), (2.103, -0.3273, 1.063), (2.22, -0.4472, 1.053), (2.32, -0.5832, 1.038), (2.199, -0.7666, 1.016), (2.096, -0.6334, 1.029), (1.98, -0.5172, 1.035), (1.847, -0.4228, 1.03), (1.704, -0.3545, 1.007), (1.562, -0.3117, 0.9886), (1.429, -0.2863, 0.9708), (1.305, -0.2623, 0.963), (1.189, -0.2371, 0.9527), (1.077, -0.2256, 0.9258), (0.965, -0.227, 0.8846), (0.8524, -0.2318, 0.8408), (0.7421, -0.2349, 0.8075), (0.6315, -0.236, 0.7788), (0.522, -0.2368, 0.7556), (0.4136, -0.2379, 0.7229), (0.3063, -0.2383, 0.6735), (0.2026, -0.2351, 0.6161), (0.1072, -0.2248, 0.5559), (0.01428, -0.2131, 0.4948), (-0.06581, -0.2042, 0.4327), (0.07195, 0.1858, 0.4407), (0.1544, 0.1759, 0.5022), (0.2502, 0.163, 0.5627), (0.349, 0.152, 0.6222), (0.4559, 0.1481, 0.6788), (0.5658, 0.1478, 0.7269), (0.6769, 0.1482, 0.7667), (0.7892, 0.1482, 0.8005), (0.9026, 0.1483, 0.8232), (1.016, 0.1501, 0.8423), (1.132, 0.153, 0.8721), (1.248, 0.152, 0.9071), (1.363, 0.1383, 0.9442), (1.481, 0.1094, 0.9724), (1.608, 0.07311, 0.9869), (1.752, 0.03509, 1.003), (1.91, -0.01948, 1.015), (2.072, -0.09924, 1.02), (2.223, -0.2052, 1.016), (2.355, -0.3321, 1.005), (2.467, -0.4737, 0.9896)], [], [(21, 18, 6), (22, 19, 6), (23, 20, 6), (20, 21, 6), (18, 22, 6), (19, 23, 6), (82, 88, 17, 14), (77, 93, 15, 12), (87, 98, 13, 16), (88, 87, 16, 17), (93, 82, 14, 15), (98, 77, 12, 13), (64, 41, 23, 19), (56, 33, 22, 18), (72, 25, 21, 20), (41, 72, 20, 23), (33, 64, 19, 22), (25, 56, 18, 21), (113, 122, 8, 11), (123, 112, 7, 10), (128, 107, 24, 9), (107, 113, 11, 24), (122, 123, 10, 8), (112, 128, 9, 7), (13, 12, 49, 32), (32, 49, 50, 31), (31, 50, 51, 30), (30, 51, 52, 29), (29, 52, 53, 28), (28, 53, 54, 27), (27, 54, 55, 26), (26, 55, 56, 25), (15, 14, 57, 40), (40, 57, 58, 39), (39, 58, 59, 38), (38, 59, 60, 37), (37, 60, 61, 36), (36, 61, 62, 35), (35, 62, 63, 34), (34, 63, 64, 33), (17, 16, 65, 48), (48, 65, 66, 47), (47, 66, 67, 46), (46, 67, 68, 45), (45, 68, 69, 44), (44, 69, 70, 43), (43, 70, 71, 42), (42, 71, 72, 41), (16, 13, 32, 65), (65, 32, 31, 66), (66, 31, 30, 67), (67, 30, 29, 68), (68, 29, 28, 69), (69, 28, 27, 70), (70, 27, 26, 71), (71, 26, 25, 72), (12, 15, 40, 49), (49, 40, 39, 50), (50, 39, 38, 51), (51, 38, 37, 52), (52, 37, 36, 53), (53, 36, 35, 54), (54, 35, 34, 55), (55, 34, 33, 56), (14, 17, 48, 57), (57, 48, 47, 58), (58, 47, 46, 59), (59, 46, 45, 60), (60, 45, 44, 61), (61, 44, 43, 62), (62, 43, 42, 63), (63, 42, 41, 64), (11, 8, 73, 102), (102, 73, 74, 101), (101, 74, 75, 100), (100, 75, 76, 99), (99, 76, 77, 98), (10, 7, 78, 97), (97, 78, 79, 96), (96, 79, 80, 95), (95, 80, 81, 94), (94, 81, 82, 93), (9, 24, 83, 92), (92, 83, 84, 91), (91, 84, 85, 90), (90, 85, 86, 89), (89, 86, 87, 88), (24, 11, 102, 83), (83, 102, 101, 84), (84, 101, 100, 85), (85, 100, 99, 86), (86, 99, 98, 87), (8, 10, 97, 73), (73, 97, 96, 74), (74, 96, 95, 75), (75, 95, 94, 76), (76, 94, 93, 77), (7, 9, 92, 78), (78, 92, 91, 79), (79, 91, 90, 80), (80, 90, 89, 81), (81, 89, 88, 82), (2, 1, 132, 108), (108, 132, 131, 109), (109, 131, 130, 110), (110, 130, 129, 111), (111, 129, 128, 112), (4, 3, 127, 118), (118, 127, 126, 119), (119, 126, 125, 120), (120, 125, 124, 121), (121, 124, 123, 122), (0, 5, 117, 103), (103, 117, 116, 104), (104, 116, 115, 105), (105, 115, 114, 106), (106, 114, 113, 107), (1, 0, 103, 132), (132, 103, 104, 131), (131, 104, 105, 130), (130, 105, 106, 129), (129, 106, 107, 128), (3, 2, 108, 127), (127, 108, 109, 126), (126, 109, 110, 125), (125, 110, 111, 124), (124, 111, 112, 123), (5, 4, 118, 117), (117, 118, 119, 116), (116, 119, 120, 115), (115, 120, 121, 114), (114, 121, 122, 113), (181, 156, 136, 142), (147, 161, 146, 135), (161, 166, 145, 146), (166, 171, 144, 145), (171, 176, 143, 144), (176, 181, 142, 143), (140, 141, 177, 172), (172, 177, 178, 173), (173, 178, 179, 174), (174, 179, 180, 175), (175, 180, 181, 176), (139, 140, 172, 167), (167, 172, 173, 168), (168, 173, 174, 169), (169, 174, 175, 170), (170, 175, 176, 171), (138, 139, 167, 162), (162, 167, 168, 163), (163, 168, 169, 164), (164, 169, 170, 165), (165, 170, 171, 166), (137, 138, 162, 157), (157, 162, 163, 158), (158, 163, 164, 159), (159, 164, 165, 160), (160, 165, 166, 161), (133, 137, 157, 151), (151, 157, 158, 150), (150, 158, 159, 149), (149, 159, 160, 148), (148, 160, 161, 147), (141, 134, 152, 177), (177, 152, 153, 178), (178, 153, 154, 179), (179, 154, 155, 180), (180, 155, 156, 181), (230, 205, 185, 191), (196, 210, 195, 184), (210, 215, 194, 195), (215, 220, 193, 194), (220, 225, 192, 193), (225, 230, 191, 192), (189, 190, 226, 221), (221, 226, 227, 222), (222, 227, 228, 223), (223, 228, 229, 224), (224, 229, 230, 225), (188, 189, 221, 216), (216, 221, 222, 217), (217, 222, 223, 218), (218, 223, 224, 219), (219, 224, 225, 220), (187, 188, 216, 211), (211, 216, 217, 212), (212, 217, 218, 213), (213, 218, 219, 214), (214, 219, 220, 215), (186, 187, 211, 206), (206, 211, 212, 207), (207, 212, 213, 208), (208, 213, 214, 209), (209, 214, 215, 210), (182, 186, 206, 200), (200, 206, 207, 199), (199, 207, 208, 198), (198, 208, 209, 197), (197, 209, 210, 196), (190, 183, 201, 226), (226, 201, 202, 227), (227, 202, 203, 228), (228, 203, 204, 229), (229, 204, 205, 230), (258, 257, 236, 235), (257, 299, 234, 236), (233, 231, 279, 237), (237, 279, 280, 238), (238, 280, 281, 239), (239, 281, 282, 240), (240, 282, 283, 241), (241, 283, 284, 242), (242, 284, 285, 243), (243, 285, 286, 244), (244, 286, 287, 245), (245, 287, 288, 246), (246, 288, 289, 247), (247, 289, 290, 248), (248, 290, 291, 249), (249, 291, 292, 250), (250, 292, 293, 251), (251, 293, 294, 252), (252, 294, 295, 253), (253, 295, 296, 254), (254, 296, 297, 255), (255, 297, 298, 256), (256, 298, 299, 257), (232, 233, 237, 278), (278, 237, 238, 277), (277, 238, 239, 276), (276, 239, 240, 275), (275, 240, 241, 274), (274, 241, 242, 273), (273, 242, 243, 272), (272, 243, 244, 271), (271, 244, 245, 270), (270, 245, 246, 269), (269, 246, 247, 268), (268, 247, 248, 267), (267, 248, 249, 266), (266, 249, 250, 265), (265, 250, 251, 264), (264, 251, 252, 263), (263, 252, 253, 262), (262, 253, 254, 261), (261, 254, 255, 260), (260, 255, 256, 259), (259, 256, 257, 258), (327, 326, 305, 304), (326, 368, 303, 305), (302, 300, 348, 306), (306, 348, 349, 307), (307, 349, 350, 308), (308, 350, 351, 309), (309, 351, 352, 310), (310, 352, 353, 311), (311, 353, 354, 312), (312, 354, 355, 313), (313, 355, 356, 314), (314, 356, 357, 315), (315, 357, 358, 316), (316, 358, 359, 317), (317, 359, 360, 318), (318, 360, 361, 319), (319, 361, 362, 320), (320, 362, 363, 321), (321, 363, 364, 322), (322, 364, 365, 323), (323, 365, 366, 324), (324, 366, 367, 325), (325, 367, 368, 326), (301, 302, 306, 347), (347, 306, 307, 346), (346, 307, 308, 345), (345, 308, 309, 344), (344, 309, 310, 343), (343, 310, 311, 342), (342, 311, 312, 341), (341, 312, 313, 340), (340, 313, 314, 339), (339, 314, 315, 338), (338, 315, 316, 337), (337, 316, 317, 336), (336, 317, 318, 335), (335, 318, 319, 334), (334, 319, 320, 333), (333, 320, 321, 332), (332, 321, 322, 331), (331, 322, 323, 330), (330, 323, 324, 329), (329, 324, 325, 328), (328, 325, 326, 327), (396, 395, 374, 373), (395, 437, 372, 374), (371, 369, 417, 375), (375, 417, 418, 376), (376, 418, 419, 377), (377, 419, 420, 378), (378, 420, 421, 379), (379, 421, 422, 380), (380, 422, 423, 381), (381, 423, 424, 382), (382, 424, 425, 383), (383, 425, 426, 384), (384, 426, 427, 385), (385, 427, 428, 386), (386, 428, 429, 387), (387, 429, 430, 388), (388, 430, 431, 389), (389, 431, 432, 390), (390, 432, 433, 391), (391, 433, 434, 392), (392, 434, 435, 393), (393, 435, 436, 394), (394, 436, 437, 395), (370, 371, 375, 416), (416, 375, 376, 415), (415, 376, 377, 414), (414, 377, 378, 413), (413, 378, 379, 412), (412, 379, 380, 411), (411, 380, 381, 410), (410, 381, 382, 409), (409, 382, 383, 408), (408, 383, 384, 407), (407, 384, 385, 406), (406, 385, 386, 405), (405, 386, 387, 404), (404, 387, 388, 403), (403, 388, 389, 402), (402, 389, 390, 401), (401, 390, 391, 400), (400, 391, 392, 399), (399, 392, 393, 398), (398, 393, 394, 397), (397, 394, 395, 396), (465, 464, 443, 442), (464, 506, 441, 443), (440, 438, 486, 444), (444, 486, 487, 445), (445, 487, 488, 446), (446, 488, 489, 447), (447, 489, 490, 448), (448, 490, 491, 449), (449, 491, 492, 450), (450, 492, 493, 451), (451, 493, 494, 452), (452, 494, 495, 453), (453, 495, 496, 454), (454, 496, 497, 455), (455, 497, 498, 456), (456, 498, 499, 457), (457, 499, 500, 458), (458, 500, 501, 459), (459, 501, 502, 460), (460, 502, 503, 461), (461, 503, 504, 462), (462, 504, 505, 463), (463, 505, 506, 464), (439, 440, 444, 485), (485, 444, 445, 484), (484, 445, 446, 483), (483, 446, 447, 482), (482, 447, 448, 481), (481, 448, 449, 480), (480, 449, 450, 479), (479, 450, 451, 478), (478, 451, 452, 477), (477, 452, 453, 476), (476, 453, 454, 475), (475, 454, 455, 474), (474, 455, 456, 473), (473, 456, 457, 472), (472, 457, 458, 471), (471, 458, 459, 470), (470, 459, 460, 469), (469, 460, 461, 468), (468, 461, 462, 467), (467, 462, 463, 466), (466, 463, 464, 465), (534, 533, 512, 511), (533, 575, 510, 512), (509, 507, 555, 513), (513, 555, 556, 514), (514, 556, 557, 515), (515, 557, 558, 516), (516, 558, 559, 517), (517, 559, 560, 518), (518, 560, 561, 519), (519, 561, 562, 520), (520, 562, 563, 521), (521, 563, 564, 522), (522, 564, 565, 523), (523, 565, 566, 524), (524, 566, 567, 525), (525, 567, 568, 526), (526, 568, 569, 527), (527, 569, 570, 528), (528, 570, 571, 529), (529, 571, 572, 530), (530, 572, 573, 531), (531, 573, 574, 532), (532, 574, 575, 533), (508, 509, 513, 554), (554, 513, 514, 553), (553, 514, 515, 552), (552, 515, 516, 551), (551, 516, 517, 550), (550, 517, 518, 549), (549, 518, 519, 548), (548, 519, 520, 547), (547, 520, 521, 546), (546, 521, 522, 545), (545, 522, 523, 544), (544, 523, 524, 543), (543, 524, 525, 542), (542, 525, 526, 541), (541, 526, 527, 540), (540, 527, 528, 539), (539, 528, 529, 538), (538, 529, 530, 537), (537, 530, 531, 536), (536, 531, 532, 535), (535, 532, 533, 534), (603, 602, 581, 580), (602, 644, 579, 581), (578, 576, 624, 582), (582, 624, 625, 583), (583, 625, 626, 584), (584, 626, 627, 585), (585, 627, 628, 586), (586, 628, 629, 587), (587, 629, 630, 588), (588, 630, 631, 589), (589, 631, 632, 590), (590, 632, 633, 591), (591, 633, 634, 592), (592, 634, 635, 593), (593, 635, 636, 594), (594, 636, 637, 595), (595, 637, 638, 596), (596, 638, 639, 597), (597, 639, 640, 598), (598, 640, 641, 599), (599, 641, 642, 600), (600, 642, 643, 601), (601, 643, 644, 602), (577, 578, 582, 623), (623, 582, 583, 622), (622, 583, 584, 621), (621, 584, 585, 620), (620, 585, 586, 619), (619, 586, 587, 618), (618, 587, 588, 617), (617, 588, 589, 616), (616, 589, 590, 615), (615, 590, 591, 614), (614, 591, 592, 613), (613, 592, 593, 612), (612, 593, 594, 611), (611, 594, 595, 610), (610, 595, 596, 609), (609, 596, 597, 608), (608, 597, 598, 607), (607, 598, 599, 606), (606, 599, 600, 605), (605, 600, 601, 604), (604, 601, 602, 603), (672, 671, 650, 649), (671, 713, 648, 650), (647, 645, 693, 651), (651, 693, 694, 652), (652, 694, 695, 653), (653, 695, 696, 654), (654, 696, 697, 655), (655, 697, 698, 656), (656, 698, 699, 657), (657, 699, 700, 658), (658, 700, 701, 659), (659, 701, 702, 660), (660, 702, 703, 661), (661, 703, 704, 662), (662, 704, 705, 663), (663, 705, 706, 664), (664, 706, 707, 665), (665, 707, 708, 666), (666, 708, 709, 667), (667, 709, 710, 668), (668, 710, 711, 669), (669, 711, 712, 670), (670, 712, 713, 671), (646, 647, 651, 692), (692, 651, 652, 691), (691, 652, 653, 690), (690, 653, 654, 689), (689, 654, 655, 688), (688, 655, 656, 687), (687, 656, 657, 686), (686, 657, 658, 685), (685, 658, 659, 684), (684, 659, 660, 683), (683, 660, 661, 682), (682, 661, 662, 681), (681, 662, 663, 680), (680, 663, 664, 679), (679, 664, 665, 678), (678, 665, 666, 677), (677, 666, 667, 676), (676, 667, 668, 675), (675, 668, 669, 674), (674, 669, 670, 673), (673, 670, 671, 672), (741, 740, 719, 718), (740, 782, 717, 719), (716, 714, 762, 720), (720, 762, 763, 721), (721, 763, 764, 722), (722, 764, 765, 723), (723, 765, 766, 724), (724, 766, 767, 725), (725, 767, 768, 726), (726, 768, 769, 727), (727, 769, 770, 728), (728, 770, 771, 729), (729, 771, 772, 730), (730, 772, 773, 731), (731, 773, 774, 732), (732, 774, 775, 733), (733, 775, 776, 734), (734, 776, 777, 735), (735, 777, 778, 736), (736, 778, 779, 737), (737, 779, 780, 738), (738, 780, 781, 739), (739, 781, 782, 740), (715, 716, 720, 761), (761, 720, 721, 760), (760, 721, 722, 759), (759, 722, 723, 758), (758, 723, 724, 757), (757, 724, 725, 756), (756, 725, 726, 755), (755, 726, 727, 754), (754, 727, 728, 753), (753, 728, 729, 752), (752, 729, 730, 751), (751, 730, 731, 750), (750, 731, 732, 749), (749, 732, 733, 748), (748, 733, 734, 747), (747, 734, 735, 746), (746, 735, 736, 745), (745, 736, 737, 744), (744, 737, 738, 743), (743, 738, 739, 742), (742, 739, 740, 741), (810, 809, 788, 787), (809, 851, 786, 788), (785, 783, 831, 789), (789, 831, 832, 790), (790, 832, 833, 791), (791, 833, 834, 792), (792, 834, 835, 793), (793, 835, 836, 794), (794, 836, 837, 795), (795, 837, 838, 796), (796, 838, 839, 797), (797, 839, 840, 798), (798, 840, 841, 799), (799, 841, 842, 800), (800, 842, 843, 801), (801, 843, 844, 802), (802, 844, 845, 803), (803, 845, 846, 804), (804, 846, 847, 805), (805, 847, 848, 806), (806, 848, 849, 807), (807, 849, 850, 808), (808, 850, 851, 809), (784, 785, 789, 830), (830, 789, 790, 829), (829, 790, 791, 828), (828, 791, 792, 827), (827, 792, 793, 826), (826, 793, 794, 825), (825, 794, 795, 824), (824, 795, 796, 823), (823, 796, 797, 822), (822, 797, 798, 821), (821, 798, 799, 820), (820, 799, 800, 819), (819, 800, 801, 818), (818, 801, 802, 817), (817, 802, 803, 816), (816, 803, 804, 815), (815, 804, 805, 814), (814, 805, 806, 813), (813, 806, 807, 812), (812, 807, 808, 811), (811, 808, 809, 810), (879, 878, 857, 856), (878, 920, 855, 857), (854, 852, 900, 858), (858, 900, 901, 859), (859, 901, 902, 860), (860, 902, 903, 861), (861, 903, 904, 862), (862, 904, 905, 863), (863, 905, 906, 864), (864, 906, 907, 865), (865, 907, 908, 866), (866, 908, 909, 867), (867, 909, 910, 868), (868, 910, 911, 869), (869, 911, 912, 870), (870, 912, 913, 871), (871, 913, 914, 872), (872, 914, 915, 873), (873, 915, 916, 874), (874, 916, 917, 875), (875, 917, 918, 876), (876, 918, 919, 877), (877, 919, 920, 878), (853, 854, 858, 899), (899, 858, 859, 898), (898, 859, 860, 897), (897, 860, 861, 896), (896, 861, 862, 895), (895, 862, 863, 894), (894, 863, 864, 893), (893, 864, 865, 892), (892, 865, 866, 891), (891, 866, 867, 890), (890, 867, 868, 889), (889, 868, 869, 888), (888, 869, 870, 887), (887, 870, 871, 886), (886, 871, 872, 885), (885, 872, 873, 884), (884, 873, 874, 883), (883, 874, 875, 882), (882, 875, 876, 881), (881, 876, 877, 880), (880, 877, 878, 879), (948, 947, 926, 925), (947, 989, 924, 926), (923, 921, 969, 927), (927, 969, 970, 928), (928, 970, 971, 929), (929, 971, 972, 930), (930, 972, 973, 931), (931, 973, 974, 932), (932, 974, 975, 933), (933, 975, 976, 934), (934, 976, 977, 935), (935, 977, 978, 936), (936, 978, 979, 937), (937, 979, 980, 938), (938, 980, 981, 939), (939, 981, 982, 940), (940, 982, 983, 941), (941, 983, 984, 942), (942, 984, 985, 943), (943, 985, 986, 944), (944, 986, 987, 945), (945, 987, 988, 946), (946, 988, 989, 947), (922, 923, 927, 968), (968, 927, 928, 967), (967, 928, 929, 966), (966, 929, 930, 965), (965, 930, 931, 964), (964, 931, 932, 963), (963, 932, 933, 962), (962, 933, 934, 961), (961, 934, 935, 960), (960, 935, 936, 959), (959, 936, 937, 958), (958, 937, 938, 957), (957, 938, 939, 956), (956, 939, 940, 955), (955, 940, 941, 954), (954, 941, 942, 953), (953, 942, 943, 952), (952, 943, 944, 951), (951, 944, 945, 950), (950, 945, 946, 949), (949, 946, 947, 948)])
me_circle.polygons.foreach_set('use_smooth', [1, 1, 1, 1, 1, 1, 1, 1, 1, 1, 1, 1, 1, 1, 1, 1, 1, 1, 1, 1, 1, 1, 1, 1, 1, 1, 1, 1, 1, 1, 1, 1, 1, 1, 1, 1, 1, 1, 1, 1, 1, 1, 1, 1, 1, 1, 1, 1, 1, 1, 1, 1, 1, 1, 1, 1, 1, 1, 1, 1, 1, 1, 1, 1, 1, 1, 1, 1, 1, 1, 1, 1, 1, 1, 1, 1, 1, 1, 1, 1, 1, 1, 1, 1, 1, 1, 1, 1, 1, 1, 1, 1, 1, 1, 1, 1, 1, 1, 1, 1, 1, 1, 1, 1, 1, 1, 1, 1, 1, 1, 1, 1, 1, 1, 1, 1, 1, 1, 1, 1, 1, 1, 1, 1, 1, 1, 1, 1, 1, 1, 1, 1, 0, 0, 0, 0, 0, 0, 0, 0, 0, 0, 0, 0, 0, 0, 0, 0, 0, 0, 0, 0, 0, 0, 0, 0, 0, 0, 0, 0, 0, 0, 0, 0, 0, 0, 0, 0, 0, 0, 0, 0, 0, 0, 0, 0, 0, 0, 0, 0, 0, 0, 0, 0, 0, 0, 0, 0, 0, 0, 0, 0, 0, 0, 0, 0, 0, 0, 0, 0, 0, 0, 0, 0, 1, 1, 1, 1, 1, 1, 1, 1, 1, 1, 1, 1, 1, 1, 1, 1, 1, 1, 1, 1, 1, 1, 1, 1, 1, 1, 1, 1, 1, 1, 1, 1, 1, 1, 1, 1, 1, 1, 1, 1, 1, 1, 1, 1, 1, 1, 1, 1, 1, 1, 1, 1, 1, 1, 1, 1, 1, 1, 1, 1, 1, 1, 1, 1, 1, 1, 1, 1, 1, 1, 1, 1, 1, 1, 1, 1, 1, 1, 1, 1, 1, 1, 1, 1, 1, 1, 1, 1, 1, 1, 1, 1, 1, 1, 1, 1, 1, 1, 1, 1, 1, 1, 1, 1, 1, 1, 1, 1, 1, 1, 1, 1, 1, 1, 1, 1, 1, 1, 1, 1, 1, 1, 1, 1, 1, 1, 1, 1, 1, 1, 1, 1, 1, 1, 1, 1, 1, 1, 1, 1, 1, 1, 1, 1, 1, 1, 1, 1, 1, 1, 1, 1, 1, 1, 1, 1, 1, 1, 1, 1, 1, 1, 1, 1, 1, 1, 1, 1, 1, 1, 1, 1, 1, 1, 1, 1, 1, 1, 1, 1, 1, 1, 1, 1, 1, 1, 1, 1, 1, 1, 1, 1, 1, 1, 1, 1, 1, 1, 1, 1, 1, 1, 1, 1, 1, 1, 1, 1, 1, 1, 1, 1, 1, 1, 1, 1, 1, 1, 1, 1, 1, 1, 1, 1, 1, 1, 1, 1, 1, 1, 1, 1, 1, 1, 1, 1, 1, 1, 1, 1, 1, 1, 1, 1, 1, 1, 1, 1, 1, 1, 1, 1, 1, 1, 1, 1, 1, 1, 1, 1, 1, 1, 1, 1, 1, 1, 1, 1, 1, 1, 1, 1, 1, 1, 1, 1, 1, 1, 1, 1, 1, 1, 1, 1, 1, 1, 1, 1, 1, 1, 1, 1, 1, 1, 1, 1, 1, 1, 1, 1, 1, 1, 1, 1, 1, 1, 1, 1, 1, 1, 1, 1, 1, 1, 1, 1, 1, 1, 1, 1, 1, 1, 1, 1, 1, 1, 1, 1, 1, 1, 1, 1, 1, 1, 1, 1, 1, 1, 1, 1, 1, 1, 1, 1, 1, 1, 1, 1, 1, 1, 1, 1, 1, 1, 1, 1, 1, 1, 1, 1, 1, 1, 1, 1, 1, 1, 1, 1, 1, 1, 1, 1, 1, 1, 1, 1, 1, 1, 1, 1, 1, 1, 1, 1, 1, 1, 1, 1, 1, 1, 1, 1, 1, 1, 1, 1, 1, 1, 1, 1, 1, 1, 1, 1, 1, 1, 1, 1, 1, 1, 1, 1, 1, 1, 1, 1, 1, 1, 1, 1, 1, 1, 1, 1, 1, 1, 1, 1, 1, 1, 1, 1, 1, 1, 1, 1, 1, 1, 1, 1, 1, 1, 1, 1, 1, 1, 1, 1, 1, 1, 1, 1, 1, 1, 1, 1, 1, 1, 1, 1, 1, 1, 1, 1, 1, 1, 1, 1, 1, 1, 1, 1, 1, 1, 1, 1, 1, 1, 1, 1, 1, 1, 1, 1])
_uv = me_circle.uv_layers.new(name='UVMap')
_uv.uv.foreach_set('vector', [0.0298, 0.8336, 0.02202, 0.8337, 0.04049, 0.9329, 0.03271, 0.8338, 0.05118, 0.8338, 0.04049, 0.9329, 0.05896, 0.8337, 0.04827, 0.8336, 0.04049, 0.9329, 0.04827, 0.8336, 0.0298, 0.8336, 0.04049, 0.9329, 0.02202, 0.8337, 0.03271, 0.8338, 0.04049, 0.9329, 0.05118, 0.8338, 0.05896, 0.8337, 0.04049, 0.9329, 0.05803, 0.4338, 0.07078, 0.4335, 0.07065, 0.4719, 0.05795, 0.4722, 0.0102, 0.4336, 0.02772, 0.4338, 0.02778, 0.4722, 0.01033, 0.472, 0.05325, 0.4333, 0.02296, 0.4333, 0.02303, 0.4717, 0.05319, 0.4717, 0.07078, 0.4335, 0.05325, 0.4333, 0.05319, 0.4717, 0.07065, 0.4719, 0.02772, 0.4338, 0.05803, 0.4338, 0.05795, 0.4722, 0.02778, 0.4722, 0.02296, 0.4333, 0.0102, 0.4336, 0.01033, 0.472, 0.02303, 0.4717, 0.05258, 0.7936, 0.06138, 0.7935, 0.05896, 0.8337, 0.05118, 0.8338, 0.0196, 0.7935, 0.03169, 0.7936, 0.03271, 0.8338, 0.02202, 0.8337, 0.04929, 0.7934, 0.0284, 0.7934, 0.0298, 0.8336, 0.04827, 0.8336, 0.06138, 0.7935, 0.04929, 0.7934, 0.04827, 0.8336, 0.05896, 0.8337, 0.03169, 0.7936, 0.05258, 0.7936, 0.05118, 0.8338, 0.03271, 0.8338, 0.0284, 0.7934, 0.0196, 0.7935, 0.02202, 0.8337, 0.0298, 0.8336, 0.02382, 0.2028, 0.01169, 0.2031, 0.01153, 0.2415, 0.02373, 0.2412, 0.02836, 0.2034, 0.05716, 0.2034, 0.05726, 0.2418, 0.02828, 0.2418, 0.06928, 0.2031, 0.05262, 0.2027, 0.05268, 0.2412, 0.06944, 0.2415, 0.05262, 0.2027, 0.02382, 0.2028, 0.02373, 0.2412, 0.05268, 0.2412, 0.01169, 0.2031, 0.02836, 0.2034, 0.02828, 0.2418, 0.01153, 0.2415, 0.05716, 0.2034, 0.06928, 0.2031, 0.06944, 0.2415, 0.05726, 0.2418, 0.02303, 0.4717, 0.01033, 0.472, 0.01043, 0.5122, 0.02309, 0.512, 0.02309, 0.512, 0.01043, 0.5122, 0.01096, 0.5524, 0.0234, 0.5522, 0.0234, 0.5522, 0.01096, 0.5524, 0.01181, 0.5926, 0.02389, 0.5924, 0.02389, 0.5924, 0.01181, 0.5926, 0.01278, 0.6328, 0.02445, 0.6326, 0.02445, 0.6326, 0.01278, 0.6328, 0.01397, 0.6729, 0.02514, 0.6728, 0.02514, 0.6728, 0.01397, 0.6729, 0.01548, 0.7131, 0.02601, 0.713, 0.02601, 0.713, 0.01548, 0.7131, 0.01735, 0.7533, 0.0271, 0.7532, 0.0271, 0.7532, 0.01735, 0.7533, 0.0196, 0.7935, 0.0284, 0.7934, 0.02778, 0.4722, 0.05795, 0.4722, 0.05789, 0.5124, 0.02782, 0.5124, 0.02782, 0.5124, 0.05789, 0.5124, 0.05759, 0.5525, 0.02805, 0.5526, 0.02805, 0.5526, 0.05759, 0.5525, 0.05709, 0.5927, 0.0284, 0.5927, 0.0284, 0.5927, 0.05709, 0.5927, 0.05653, 0.6329, 0.02881, 0.6329, 0.02881, 0.6329, 0.05653, 0.6329, 0.05584, 0.6731, 0.02932, 0.6731, 0.02932, 0.6731, 0.05584, 0.6731, 0.05496, 0.7133, 0.02995, 0.7133, 0.02995, 0.7133, 0.05496, 0.7133, 0.05388, 0.7534, 0.03074, 0.7535, 0.03074, 0.7535, 0.05388, 0.7534, 0.05258, 0.7936, 0.03169, 0.7936, 0.07065, 0.4719, 0.05319, 0.4717, 0.05315, 0.5119, 0.07054, 0.5121, 0.07054, 0.5121, 0.05315, 0.5119, 0.05293, 0.5521, 0.07001, 0.5523, 0.07001, 0.5523, 0.05293, 0.5521, 0.05257, 0.5923, 0.06916, 0.5925, 0.06916, 0.5925, 0.05257, 0.5923, 0.05216, 0.6326, 0.0682, 0.6327, 0.0682, 0.6327, 0.05216, 0.6326, 0.05166, 0.6728, 0.067, 0.6729, 0.067, 0.6729, 0.05166, 0.6728, 0.05102, 0.713, 0.06549, 0.7131, 0.06549, 0.7131, 0.05102, 0.713, 0.05023, 0.7532, 0.06362, 0.7533, 0.06362, 0.7533, 0.05023, 0.7532, 0.04929, 0.7934, 0.06138, 0.7935, 0.05319, 0.4717, 0.02303, 0.4717, 0.02309, 0.512, 0.05315, 0.5119, 0.05315, 0.5119, 0.02309, 0.512, 0.0234, 0.5522, 0.05293, 0.5521, 0.05293, 0.5521, 0.0234, 0.5522, 0.02389, 0.5924, 0.05257, 0.5923, 0.05257, 0.5923, 0.02389, 0.5924, 0.02445, 0.6326, 0.05216, 0.6326, 0.05216, 0.6326, 0.02445, 0.6326, 0.02514, 0.6728, 0.05166, 0.6728, 0.05166, 0.6728, 0.02514, 0.6728, 0.02601, 0.713, 0.05102, 0.713, 0.05102, 0.713, 0.02601, 0.713, 0.0271, 0.7532, 0.05023, 0.7532, 0.05023, 0.7532, 0.0271, 0.7532, 0.0284, 0.7934, 0.04929, 0.7934, 0.01033, 0.472, 0.02778, 0.4722, 0.02782, 0.5124, 0.01043, 0.5122, 0.01043, 0.5122, 0.02782, 0.5124, 0.02805, 0.5526, 0.01096, 0.5524, 0.01096, 0.5524, 0.02805, 0.5526, 0.0284, 0.5927, 0.01181, 0.5926, 0.01181, 0.5926, 0.0284, 0.5927, 0.02881, 0.6329, 0.01278, 0.6328, 0.01278, 0.6328, 0.02881, 0.6329, 0.02932, 0.6731, 0.01397, 0.6729, 0.01397, 0.6729, 0.02932, 0.6731, 0.02995, 0.7133, 0.01548, 0.7131, 0.01548, 0.7131, 0.02995, 0.7133, 0.03074, 0.7535, 0.01735, 0.7533, 0.01735, 0.7533, 0.03074, 0.7535, 0.03169, 0.7936, 0.0196, 0.7935, 0.05795, 0.4722, 0.07065, 0.4719, 0.07054, 0.5121, 0.05789, 0.5124, 0.05789, 0.5124, 0.07054, 0.5121, 0.07001, 0.5523, 0.05759, 0.5525, 0.05759, 0.5525, 0.07001, 0.5523, 0.06916, 0.5925, 0.05709, 0.5927, 0.05709, 0.5927, 0.06916, 0.5925, 0.0682, 0.6327, 0.05653, 0.6329, 0.05653, 0.6329, 0.0682, 0.6327, 0.067, 0.6729, 0.05584, 0.6731, 0.05584, 0.6731, 0.067, 0.6729, 0.06549, 0.7131, 0.05496, 0.7133, 0.05496, 0.7133, 0.06549, 0.7131, 0.06362, 0.7533, 0.05388, 0.7534, 0.05388, 0.7534, 0.06362, 0.7533, 0.06138, 0.7935, 0.05258, 0.7936, 0.02373, 0.2412, 0.01153, 0.2415, 0.01145, 0.2799, 0.02368, 0.2796, 0.02368, 0.2796, 0.01145, 0.2799, 0.01105, 0.3184, 0.02345, 0.318, 0.02345, 0.318, 0.01105, 0.3184, 0.01056, 0.3568, 0.02317, 0.3565, 0.02317, 0.3565, 0.01056, 0.3568, 0.01022, 0.3952, 0.02297, 0.3949, 0.02297, 0.3949, 0.01022, 0.3952, 0.0102, 0.4336, 0.02296, 0.4333, 0.02828, 0.2418, 0.05726, 0.2418, 0.05731, 0.2802, 0.02825, 0.2802, 0.02825, 0.2802, 0.05731, 0.2802, 0.05754, 0.3186, 0.02808, 0.3186, 0.02808, 0.3186, 0.05754, 0.3186, 0.05782, 0.357, 0.02787, 0.357, 0.02787, 0.357, 0.05782, 0.357, 0.05802, 0.3954, 0.02773, 0.3954, 0.02773, 0.3954, 0.05802, 0.3954, 0.05803, 0.4338, 0.02772, 0.4338, 0.06944, 0.2415, 0.05268, 0.2412, 0.05272, 0.2796, 0.06952, 0.2799, 0.06952, 0.2799, 0.05272, 0.2796, 0.05289, 0.318, 0.06993, 0.3183, 0.06993, 0.3183, 0.05289, 0.318, 0.05309, 0.3564, 0.07041, 0.3567, 0.07041, 0.3567, 0.05309, 0.3564, 0.05324, 0.3949, 0.07075, 0.3951, 0.07075, 0.3951, 0.05324, 0.3949, 0.05325, 0.4333, 0.07078, 0.4335, 0.05268, 0.2412, 0.02373, 0.2412, 0.02368, 0.2796, 0.05272, 0.2796, 0.05272, 0.2796, 0.02368, 0.2796, 0.02345, 0.318, 0.05289, 0.318, 0.05289, 0.318, 0.02345, 0.318, 0.02317, 0.3565, 0.05309, 0.3564, 0.05309, 0.3564, 0.02317, 0.3565, 0.02297, 0.3949, 0.05324, 0.3949, 0.05324, 0.3949, 0.02297, 0.3949, 0.02296, 0.4333, 0.05325, 0.4333, 0.01153, 0.2415, 0.02828, 0.2418, 0.02825, 0.2802, 0.01145, 0.2799, 0.01145, 0.2799, 0.02825, 0.2802, 0.02808, 0.3186, 0.01105, 0.3184, 0.01105, 0.3184, 0.02808, 0.3186, 0.02787, 0.357, 0.01056, 0.3568, 0.01056, 0.3568, 0.02787, 0.357, 0.02773, 0.3954, 0.01022, 0.3952, 0.01022, 0.3952, 0.02773, 0.3954, 0.02772, 0.4338, 0.0102, 0.4336, 0.05726, 0.2418, 0.06944, 0.2415, 0.06952, 0.2799, 0.05731, 0.2802, 0.05731, 0.2802, 0.06952, 0.2799, 0.06993, 0.3183, 0.05754, 0.3186, 0.05754, 0.3186, 0.06993, 0.3183, 0.07041, 0.3567, 0.05782, 0.357, 0.05782, 0.357, 0.07041, 0.3567, 0.07075, 0.3951, 0.05802, 0.3954, 0.05802, 0.3954, 0.07075, 0.3951, 0.07078, 0.4335, 0.05803, 0.4338, 0.05882, 0.002432, 0.07215, 0.002057, 0.07157, 0.04941, 0.05848, 0.04978, 0.05848, 0.04978, 0.07157, 0.04941, 0.07099, 0.08782, 0.05814, 0.08818, 0.05814, 0.08818, 0.07099, 0.08782, 0.0704, 0.1262, 0.0578, 0.1266, 0.0578, 0.1266, 0.0704, 0.1262, 0.06982, 0.1646, 0.05746, 0.165, 0.05746, 0.165, 0.06982, 0.1646, 0.06928, 0.2031, 0.05716, 0.2034, 0.008823, 0.002132, 0.02715, 0.00247, 0.0274, 0.04982, 0.009407, 0.04948, 0.009407, 0.04948, 0.0274, 0.04982, 0.02764, 0.08822, 0.009991, 0.08789, 0.009991, 0.08789, 0.02764, 0.08822, 0.02789, 0.1266, 0.01058, 0.1263, 0.01058, 0.1263, 0.02789, 0.1266, 0.02814, 0.165, 0.01116, 0.1647, 0.01116, 0.1647, 0.02814, 0.165, 0.02836, 0.2034, 0.01169, 0.2031, 0.05383, 0.00172, 0.02216, 0.001757, 0.0225, 0.04912, 0.05358, 0.04908, 0.05358, 0.04908, 0.0225, 0.04912, 0.02284, 0.08753, 0.05333, 0.0875, 0.05333, 0.0875, 0.02284, 0.08753, 0.02317, 0.1259, 0.05309, 0.1259, 0.05309, 0.1259, 0.02317, 0.1259, 0.02351, 0.1644, 0.05284, 0.1643, 0.05284, 0.1643, 0.02351, 0.1644, 0.02382, 0.2028, 0.05262, 0.2027, 0.07215, 0.002057, 0.05383, 0.00172, 0.05358, 0.04908, 0.07157, 0.04941, 0.07157, 0.04941, 0.05358, 0.04908, 0.05333, 0.0875, 0.07099, 0.08782, 0.07099, 0.08782, 0.05333, 0.0875, 0.05309, 0.1259, 0.0704, 0.1262, 0.0704, 0.1262, 0.05309, 0.1259, 0.05284, 0.1643, 0.06982, 0.1646, 0.06982, 0.1646, 0.05284, 0.1643, 0.05262, 0.2027, 0.06928, 0.2031, 0.02715, 0.00247, 0.05882, 0.002432, 0.05848, 0.04978, 0.0274, 0.04982, 0.0274, 0.04982, 0.05848, 0.04978, 0.05814, 0.08818, 0.02764, 0.08822, 0.02764, 0.08822, 0.05814, 0.08818, 0.0578, 0.1266, 0.02789, 0.1266, 0.02789, 0.1266, 0.0578, 0.1266, 0.05746, 0.165, 0.02814, 0.165, 0.02814, 0.165, 0.05746, 0.165, 0.05716, 0.2034, 0.02836, 0.2034, 0.02216, 0.001757, 0.008823, 0.002132, 0.009407, 0.04948, 0.0225, 0.04912, 0.0225, 0.04912, 0.009407, 0.04948, 0.009991, 0.08789, 0.02284, 0.08753, 0.02284, 0.08753, 0.009991, 0.08789, 0.01058, 0.1263, 0.02317, 0.1259, 0.02317, 0.1259, 0.01058, 0.1263, 0.01116, 0.1647, 0.02351, 0.1644, 0.02351, 0.1644, 0.01116, 0.1647, 0.01169, 0.2031, 0.02382, 0.2028, 0.3172, 0.9839, 0.2948, 0.9956, 0.3168, 0.9987, 0.3389, 0.9956, 0.4131, 0.9234, 0.3928, 0.9368, 0.4131, 0.9502, 0.4334, 0.9368, 0.3928, 0.9368, 0.3737, 0.9493, 0.3934, 0.9632, 0.4131, 0.9502, 0.3737, 0.9493, 0.3558, 0.96, 0.3755, 0.9738, 0.3934, 0.9632, 0.3558, 0.96, 0.3374, 0.9708, 0.3579, 0.9839, 0.3755, 0.9738, 0.3374, 0.9708, 0.3172, 0.9839, 0.3389, 0.9956, 0.3579, 0.9839, 0.23, 0.9101, 0.2097, 0.9234, 0.23, 0.9368, 0.2504, 0.9234, 0.2504, 0.9234, 0.23, 0.9368, 0.2504, 0.9493, 0.2707, 0.9362, 0.2707, 0.9362, 0.2504, 0.9493, 0.2712, 0.96, 0.2922, 0.9478, 0.2922, 0.9478, 0.2712, 0.96, 0.2939, 0.9708, 0.3151, 0.96, 0.3151, 0.96, 0.2939, 0.9708, 0.3172, 0.9839, 0.3374, 0.9708, 0.2504, 0.8967, 0.23, 0.9101, 0.2504, 0.9234, 0.2707, 0.9101, 0.2707, 0.9101, 0.2504, 0.9234, 0.2707, 0.9362, 0.2911, 0.9234, 0.2911, 0.9234, 0.2707, 0.9362, 0.2922, 0.9478, 0.3125, 0.9362, 0.3125, 0.9362, 0.2922, 0.9478, 0.3151, 0.96, 0.3346, 0.9478, 0.3346, 0.9478, 0.3151, 0.96, 0.3374, 0.9708, 0.3558, 0.96, 0.2707, 0.8834, 0.2504, 0.8967, 0.2707, 0.9101, 0.2911, 0.8967, 0.2911, 0.8967, 0.2707, 0.9101, 0.2911, 0.9234, 0.3114, 0.9101, 0.3114, 0.9101, 0.2911, 0.9234, 0.3125, 0.9362, 0.3321, 0.9234, 0.3321, 0.9234, 0.3125, 0.9362, 0.3346, 0.9478, 0.3532, 0.9362, 0.3532, 0.9362, 0.3346, 0.9478, 0.3558, 0.96, 0.3737, 0.9493, 0.2911, 0.87, 0.2707, 0.8834, 0.2911, 0.8967, 0.3114, 0.8834, 0.3114, 0.8834, 0.2911, 0.8967, 0.3114, 0.9101, 0.3317, 0.8967, 0.3317, 0.8967, 0.3114, 0.9101, 0.3321, 0.9234, 0.3521, 0.9101, 0.3521, 0.9101, 0.3321, 0.9234, 0.3532, 0.9362, 0.3724, 0.9234, 0.3724, 0.9234, 0.3532, 0.9362, 0.3737, 0.9493, 0.3928, 0.9368, 0.3114, 0.8566, 0.2911, 0.87, 0.3114, 0.8834, 0.3317, 0.87, 0.3317, 0.87, 0.3114, 0.8834, 0.3317, 0.8967, 0.3521, 0.8834, 0.3521, 0.8834, 0.3317, 0.8967, 0.3521, 0.9101, 0.3724, 0.8967, 0.3724, 0.8967, 0.3521, 0.9101, 0.3724, 0.9234, 0.3928, 0.9101, 0.3928, 0.9101, 0.3724, 0.9234, 0.3928, 0.9368, 0.4131, 0.9234, 0.2097, 0.9234, 0.1918, 0.9368, 0.2097, 0.9502, 0.23, 0.9368, 0.23, 0.9368, 0.2097, 0.9502, 0.23, 0.9632, 0.2504, 0.9493, 0.2504, 0.9493, 0.23, 0.9632, 0.2504, 0.9738, 0.2712, 0.96, 0.2712, 0.96, 0.2504, 0.9738, 0.2719, 0.9839, 0.2939, 0.9708, 0.2939, 0.9708, 0.2719, 0.9839, 0.2948, 0.9956, 0.3172, 0.9839, 0.3172, 0.9839, 0.2948, 0.9956, 0.3168, 0.9987, 0.3389, 0.9956, 0.4131, 0.9234, 0.3928, 0.9368, 0.4131, 0.9502, 0.4334, 0.9368, 0.3928, 0.9368, 0.3737, 0.9493, 0.3934, 0.9632, 0.4131, 0.9502, 0.3737, 0.9493, 0.3558, 0.96, 0.3755, 0.9738, 0.3934, 0.9632, 0.3558, 0.96, 0.3374, 0.9708, 0.3579, 0.9839, 0.3755, 0.9738, 0.3374, 0.9708, 0.3172, 0.9839, 0.3389, 0.9956, 0.3579, 0.9839, 0.23, 0.9101, 0.2097, 0.9234, 0.23, 0.9368, 0.2504, 0.9234, 0.2504, 0.9234, 0.23, 0.9368, 0.2504, 0.9493, 0.2707, 0.9362, 0.2707, 0.9362, 0.2504, 0.9493, 0.2712, 0.96, 0.2922, 0.9478, 0.2922, 0.9478, 0.2712, 0.96, 0.2939, 0.9708, 0.3151, 0.96, 0.3151, 0.96, 0.2939, 0.9708, 0.3172, 0.9839, 0.3374, 0.9708, 0.2504, 0.8967, 0.23, 0.9101, 0.2504, 0.9234, 0.2707, 0.9101, 0.2707, 0.9101, 0.2504, 0.9234, 0.2707, 0.9362, 0.2911, 0.9234, 0.2911, 0.9234, 0.2707, 0.9362, 0.2922, 0.9478, 0.3125, 0.9362, 0.3125, 0.9362, 0.2922, 0.9478, 0.3151, 0.96, 0.3346, 0.9478, 0.3346, 0.9478, 0.3151, 0.96, 0.3374, 0.9708, 0.3558, 0.96, 0.2707, 0.8834, 0.2504, 0.8967, 0.2707, 0.9101, 0.2911, 0.8967, 0.2911, 0.8967, 0.2707, 0.9101, 0.2911, 0.9234, 0.3114, 0.9101, 0.3114, 0.9101, 0.2911, 0.9234, 0.3125, 0.9362, 0.3321, 0.9234, 0.3321, 0.9234, 0.3125, 0.9362, 0.3346, 0.9478, 0.3532, 0.9362, 0.3532, 0.9362, 0.3346, 0.9478, 0.3558, 0.96, 0.3737, 0.9493, 0.2911, 0.87, 0.2707, 0.8834, 0.2911, 0.8967, 0.3114, 0.8834, 0.3114, 0.8834, 0.2911, 0.8967, 0.3114, 0.9101, 0.3317, 0.8967, 0.3317, 0.8967, 0.3114, 0.9101, 0.3321, 0.9234, 0.3521, 0.9101, 0.3521, 0.9101, 0.3321, 0.9234, 0.3532, 0.9362, 0.3724, 0.9234, 0.3724, 0.9234, 0.3532, 0.9362, 0.3737, 0.9493, 0.3928, 0.9368, 0.3114, 0.8566, 0.2911, 0.87, 0.3114, 0.8834, 0.3317, 0.87, 0.3317, 0.87, 0.3114, 0.8834, 0.3317, 0.8967, 0.3521, 0.8834, 0.3521, 0.8834, 0.3317, 0.8967, 0.3521, 0.9101, 0.3724, 0.8967, 0.3724, 0.8967, 0.3521, 0.9101, 0.3724, 0.9234, 0.3928, 0.9101, 0.3928, 0.9101, 0.3724, 0.9234, 0.3928, 0.9368, 0.4131, 0.9234, 0.2097, 0.9234, 0.1918, 0.9368, 0.2097, 0.9502, 0.23, 0.9368, 0.23, 0.9368, 0.2097, 0.9502, 0.23, 0.9632, 0.2504, 0.9493, 0.2504, 0.9493, 0.23, 0.9632, 0.2504, 0.9738, 0.2712, 0.96, 0.2712, 0.96, 0.2504, 0.9738, 0.2719, 0.9839, 0.2939, 0.9708, 0.2939, 0.9708, 0.2719, 0.9839, 0.2948, 0.9956, 0.3172, 0.9839, 0.9579, 0.0857, 0.9579, 0.1289, 0.9942, 0.1289, 0.9942, 0.0857, 0.9579, 0.1289, 0.9579, 0.1721, 0.9942, 0.1721, 0.9942, 0.1289, 0.1962, 0.1289, 0.1962, 0.1398, 0.2324, 0.1721, 0.2324, 0.1289, 0.2324, 0.1289, 0.2324, 0.1721, 0.2687, 0.1721, 0.2687, 0.1289, 0.2687, 0.1289, 0.2687, 0.1721, 0.305, 0.1721, 0.305, 0.1289, 0.305, 0.1289, 0.305, 0.1721, 0.3413, 0.1721, 0.3413, 0.1289, 0.3413, 0.1289, 0.3413, 0.1721, 0.3775, 0.1721, 0.3775, 0.1289, 0.3775, 0.1289, 0.3775, 0.1721, 0.4138, 0.1721, 0.4138, 0.1289, 0.4138, 0.1289, 0.4138, 0.1721, 0.4501, 0.1721, 0.4501, 0.1289, 0.4501, 0.1289, 0.4501, 0.1721, 0.4864, 0.1721, 0.4864, 0.1289, 0.4864, 0.1289, 0.4864, 0.1721, 0.5226, 0.1721, 0.5226, 0.1289, 0.5226, 0.1289, 0.5226, 0.1721, 0.5589, 0.1721, 0.5589, 0.1289, 0.5589, 0.1289, 0.5589, 0.1721, 0.5952, 0.1721, 0.5952, 0.1289, 0.5952, 0.1289, 0.5952, 0.1721, 0.6315, 0.1721, 0.6315, 0.1289, 0.6315, 0.1289, 0.6315, 0.1721, 0.6677, 0.1721, 0.6677, 0.1289, 0.6677, 0.1289, 0.6677, 0.1721, 0.704, 0.1721, 0.704, 0.1289, 0.704, 0.1289, 0.704, 0.1721, 0.7403, 0.1721, 0.7403, 0.1289, 0.7403, 0.1289, 0.7403, 0.1721, 0.7766, 0.1721, 0.7766, 0.1289, 0.7766, 0.1289, 0.7766, 0.1721, 0.8128, 0.1721, 0.8128, 0.1289, 0.8128, 0.1289, 0.8128, 0.1721, 0.8491, 0.1721, 0.8491, 0.1289, 0.8491, 0.1289, 0.8491, 0.1721, 0.8854, 0.1721, 0.8854, 0.1289, 0.8854, 0.1289, 0.8854, 0.1721, 0.9217, 0.1721, 0.9217, 0.1289, 0.9217, 0.1289, 0.9217, 0.1721, 0.9579, 0.1721, 0.9579, 0.1289, 0.1962, 0.118, 0.1962, 0.1289, 0.2324, 0.1289, 0.2324, 0.0857, 0.2324, 0.0857, 0.2324, 0.1289, 0.2687, 0.1289, 0.2687, 0.0857, 0.2687, 0.0857, 0.2687, 0.1289, 0.305, 0.1289, 0.305, 0.0857, 0.305, 0.0857, 0.305, 0.1289, 0.3413, 0.1289, 0.3413, 0.0857, 0.3413, 0.0857, 0.3413, 0.1289, 0.3775, 0.1289, 0.3775, 0.0857, 0.3775, 0.0857, 0.3775, 0.1289, 0.4138, 0.1289, 0.4138, 0.0857, 0.4138, 0.0857, 0.4138, 0.1289, 0.4501, 0.1289, 0.4501, 0.0857, 0.4501, 0.0857, 0.4501, 0.1289, 0.4864, 0.1289, 0.4864, 0.0857, 0.4864, 0.0857, 0.4864, 0.1289, 0.5226, 0.1289, 0.5226, 0.0857, 0.5226, 0.0857, 0.5226, 0.1289, 0.5589, 0.1289, 0.5589, 0.0857, 0.5589, 0.0857, 0.5589, 0.1289, 0.5952, 0.1289, 0.5952, 0.0857, 0.5952, 0.0857, 0.5952, 0.1289, 0.6315, 0.1289, 0.6315, 0.0857, 0.6315, 0.0857, 0.6315, 0.1289, 0.6677, 0.1289, 0.6677, 0.0857, 0.6677, 0.0857, 0.6677, 0.1289, 0.704, 0.1289, 0.704, 0.0857, 0.704, 0.0857, 0.704, 0.1289, 0.7403, 0.1289, 0.7403, 0.0857, 0.7403, 0.0857, 0.7403, 0.1289, 0.7766, 0.1289, 0.7766, 0.0857, 0.7766, 0.0857, 0.7766, 0.1289, 0.8128, 0.1289, 0.8128, 0.0857, 0.8128, 0.0857, 0.8128, 0.1289, 0.8491, 0.1289, 0.8491, 0.0857, 0.8491, 0.0857, 0.8491, 0.1289, 0.8854, 0.1289, 0.8854, 0.0857, 0.8854, 0.0857, 0.8854, 0.1289, 0.9217, 0.1289, 0.9217, 0.0857, 0.9217, 0.0857, 0.9217, 0.1289, 0.9579, 0.1289, 0.9579, 0.0857, 0.9579, 0.6763, 0.9579, 0.7195, 0.9942, 0.7195, 0.9942, 0.6763, 0.9579, 0.7195, 0.9579, 0.7627, 0.9942, 0.7627, 0.9942, 0.7195, 0.1962, 0.7195, 0.1962, 0.7332, 0.2324, 0.7627, 0.2324, 0.7195, 0.2324, 0.7195, 0.2324, 0.7627, 0.2687, 0.7627, 0.2687, 0.7195, 0.2687, 0.7195, 0.2687, 0.7627, 0.305, 0.7627, 0.305, 0.7195, 0.305, 0.7195, 0.305, 0.7627, 0.3413, 0.7627, 0.3413, 0.7195, 0.3413, 0.7195, 0.3413, 0.7627, 0.3775, 0.7627, 0.3775, 0.7195, 0.3775, 0.7195, 0.3775, 0.7627, 0.4138, 0.7627, 0.4138, 0.7195, 0.4138, 0.7195, 0.4138, 0.7627, 0.4501, 0.7627, 0.4501, 0.7195, 0.4501, 0.7195, 0.4501, 0.7627, 0.4864, 0.7627, 0.4864, 0.7195, 0.4864, 0.7195, 0.4864, 0.7627, 0.5226, 0.7627, 0.5226, 0.7195, 0.5226, 0.7195, 0.5226, 0.7627, 0.5589, 0.7627, 0.5589, 0.7195, 0.5589, 0.7195, 0.5589, 0.7627, 0.5952, 0.7627, 0.5952, 0.7195, 0.5952, 0.7195, 0.5952, 0.7627, 0.6315, 0.7627, 0.6315, 0.7195, 0.6315, 0.7195, 0.6315, 0.7627, 0.6677, 0.7627, 0.6677, 0.7195, 0.6677, 0.7195, 0.6677, 0.7627, 0.704, 0.7627, 0.704, 0.7195, 0.704, 0.7195, 0.704, 0.7627, 0.7403, 0.7627, 0.7403, 0.7195, 0.7403, 0.7195, 0.7403, 0.7627, 0.7766, 0.7627, 0.7766, 0.7195, 0.7766, 0.7195, 0.7766, 0.7627, 0.8128, 0.7627, 0.8128, 0.7195, 0.8128, 0.7195, 0.8128, 0.7627, 0.8491, 0.7627, 0.8491, 0.7195, 0.8491, 0.7195, 0.8491, 0.7627, 0.8854, 0.7627, 0.8854, 0.7195, 0.8854, 0.7195, 0.8854, 0.7627, 0.9217, 0.7627, 0.9217, 0.7195, 0.9217, 0.7195, 0.9217, 0.7627, 0.9579, 0.7627, 0.9579, 0.7195, 0.1962, 0.7059, 0.1962, 0.7195, 0.2324, 0.7195, 0.2324, 0.6763, 0.2324, 0.6763, 0.2324, 0.7195, 0.2687, 0.7195, 0.2687, 0.6763, 0.2687, 0.6763, 0.2687, 0.7195, 0.305, 0.7195, 0.305, 0.6763, 0.305, 0.6763, 0.305, 0.7195, 0.3413, 0.7195, 0.3413, 0.6763, 0.3413, 0.6763, 0.3413, 0.7195, 0.3775, 0.7195, 0.3775, 0.6763, 0.3775, 0.6763, 0.3775, 0.7195, 0.4138, 0.7195, 0.4138, 0.6763, 0.4138, 0.6763, 0.4138, 0.7195, 0.4501, 0.7195, 0.4501, 0.6763, 0.4501, 0.6763, 0.4501, 0.7195, 0.4864, 0.7195, 0.4864, 0.6763, 0.4864, 0.6763, 0.4864, 0.7195, 0.5226, 0.7195, 0.5226, 0.6763, 0.5226, 0.6763, 0.5226, 0.7195, 0.5589, 0.7195, 0.5589, 0.6763, 0.5589, 0.6763, 0.5589, 0.7195, 0.5952, 0.7195, 0.5952, 0.6763, 0.5952, 0.6763, 0.5952, 0.7195, 0.6315, 0.7195, 0.6315, 0.6763, 0.6315, 0.6763, 0.6315, 0.7195, 0.6677, 0.7195, 0.6677, 0.6763, 0.6677, 0.6763, 0.6677, 0.7195, 0.704, 0.7195, 0.704, 0.6763, 0.704, 0.6763, 0.704, 0.7195, 0.7403, 0.7195, 0.7403, 0.6763, 0.7403, 0.6763, 0.7403, 0.7195, 0.7766, 0.7195, 0.7766, 0.6763, 0.7766, 0.6763, 0.7766, 0.7195, 0.8128, 0.7195, 0.8128, 0.6763, 0.8128, 0.6763, 0.8128, 0.7195, 0.8491, 0.7195, 0.8491, 0.6763, 0.8491, 0.6763, 0.8491, 0.7195, 0.8854, 0.7195, 0.8854, 0.6763, 0.8854, 0.6763, 0.8854, 0.7195, 0.9217, 0.7195, 0.9217, 0.6763, 0.9217, 0.6763, 0.9217, 0.7195, 0.9579, 0.7195, 0.9579, 0.6763, 0.9579, 0.0857, 0.9579, 0.1289, 0.9942, 0.1289, 0.9942, 0.0857, 0.9579, 0.1289, 0.9579, 0.1721, 0.9942, 0.1721, 0.9942, 0.1289, 0.1962, 0.1289, 0.1962, 0.1418, 0.2324, 0.1721, 0.2324, 0.1289, 0.2324, 0.1289, 0.2324, 0.1721, 0.2687, 0.1721, 0.2687, 0.1289, 0.2687, 0.1289, 0.2687, 0.1721, 0.305, 0.1721, 0.305, 0.1289, 0.305, 0.1289, 0.305, 0.1721, 0.3413, 0.1721, 0.3413, 0.1289, 0.3413, 0.1289, 0.3413, 0.1721, 0.3775, 0.1721, 0.3775, 0.1289, 0.3775, 0.1289, 0.3775, 0.1721, 0.4138, 0.1721, 0.4138, 0.1289, 0.4138, 0.1289, 0.4138, 0.1721, 0.4501, 0.1721, 0.4501, 0.1289, 0.4501, 0.1289, 0.4501, 0.1721, 0.4864, 0.1721, 0.4864, 0.1289, 0.4864, 0.1289, 0.4864, 0.1721, 0.5226, 0.1721, 0.5226, 0.1289, 0.5226, 0.1289, 0.5226, 0.1721, 0.5589, 0.1721, 0.5589, 0.1289, 0.5589, 0.1289, 0.5589, 0.1721, 0.5952, 0.1721, 0.5952, 0.1289, 0.5952, 0.1289, 0.5952, 0.1721, 0.6315, 0.1721, 0.6315, 0.1289, 0.6315, 0.1289, 0.6315, 0.1721, 0.6677, 0.1721, 0.6677, 0.1289, 0.6677, 0.1289, 0.6677, 0.1721, 0.704, 0.1721, 0.704, 0.1289, 0.704, 0.1289, 0.704, 0.1721, 0.7403, 0.1721, 0.7403, 0.1289, 0.7403, 0.1289, 0.7403, 0.1721, 0.7766, 0.1721, 0.7766, 0.1289, 0.7766, 0.1289, 0.7766, 0.1721, 0.8128, 0.1721, 0.8128, 0.1289, 0.8128, 0.1289, 0.8128, 0.1721, 0.8491, 0.1721, 0.8491, 0.1289, 0.8491, 0.1289, 0.8491, 0.1721, 0.8854, 0.1721, 0.8854, 0.1289, 0.8854, 0.1289, 0.8854, 0.1721, 0.9217, 0.1721, 0.9217, 0.1289, 0.9217, 0.1289, 0.9217, 0.1721, 0.9579, 0.1721, 0.9579, 0.1289, 0.1962, 0.116, 0.1962, 0.1289, 0.2324, 0.1289, 0.2324, 0.0857, 0.2324, 0.0857, 0.2324, 0.1289, 0.2687, 0.1289, 0.2687, 0.0857, 0.2687, 0.0857, 0.2687, 0.1289, 0.305, 0.1289, 0.305, 0.0857, 0.305, 0.0857, 0.305, 0.1289, 0.3413, 0.1289, 0.3413, 0.0857, 0.3413, 0.0857, 0.3413, 0.1289, 0.3775, 0.1289, 0.3775, 0.0857, 0.3775, 0.0857, 0.3775, 0.1289, 0.4138, 0.1289, 0.4138, 0.0857, 0.4138, 0.0857, 0.4138, 0.1289, 0.4501, 0.1289, 0.4501, 0.0857, 0.4501, 0.0857, 0.4501, 0.1289, 0.4864, 0.1289, 0.4864, 0.0857, 0.4864, 0.0857, 0.4864, 0.1289, 0.5226, 0.1289, 0.5226, 0.0857, 0.5226, 0.0857, 0.5226, 0.1289, 0.5589, 0.1289, 0.5589, 0.0857, 0.5589, 0.0857, 0.5589, 0.1289, 0.5952, 0.1289, 0.5952, 0.0857, 0.5952, 0.0857, 0.5952, 0.1289, 0.6315, 0.1289, 0.6315, 0.0857, 0.6315, 0.0857, 0.6315, 0.1289, 0.6677, 0.1289, 0.6677, 0.0857, 0.6677, 0.0857, 0.6677, 0.1289, 0.704, 0.1289, 0.704, 0.0857, 0.704, 0.0857, 0.704, 0.1289, 0.7403, 0.1289, 0.7403, 0.0857, 0.7403, 0.0857, 0.7403, 0.1289, 0.7766, 0.1289, 0.7766, 0.0857, 0.7766, 0.0857, 0.7766, 0.1289, 0.8128, 0.1289, 0.8128, 0.0857, 0.8128, 0.0857, 0.8128, 0.1289, 0.8491, 0.1289, 0.8491, 0.0857, 0.8491, 0.0857, 0.8491, 0.1289, 0.8854, 0.1289, 0.8854, 0.0857, 0.8854, 0.0857, 0.8854, 0.1289, 0.9217, 0.1289, 0.9217, 0.0857, 0.9217, 0.0857, 0.9217, 0.1289, 0.9579, 0.1289, 0.9579, 0.0857, 0.9579, 0.2097, 0.9579, 0.2529, 0.9942, 0.2529, 0.9942, 0.2097, 0.9579, 0.2529, 0.9579, 0.2961, 0.9942, 0.2961, 0.9942, 0.2529, 0.1962, 0.2529, 0.1962, 0.2629, 0.2324, 0.2961, 0.2324, 0.2529, 0.2324, 0.2529, 0.2324, 0.2961, 0.2687, 0.2961, 0.2687, 0.2529, 0.2687, 0.2529, 0.2687, 0.2961, 0.305, 0.2961, 0.305, 0.2529, 0.305, 0.2529, 0.305, 0.2961, 0.3413, 0.2961, 0.3413, 0.2529, 0.3413, 0.2529, 0.3413, 0.2961, 0.3775, 0.2961, 0.3775, 0.2529, 0.3775, 0.2529, 0.3775, 0.2961, 0.4138, 0.2961, 0.4138, 0.2529, 0.4138, 0.2529, 0.4138, 0.2961, 0.4501, 0.2961, 0.4501, 0.2529, 0.4501, 0.2529, 0.4501, 0.2961, 0.4864, 0.2961, 0.4864, 0.2529, 0.4864, 0.2529, 0.4864, 0.2961, 0.5226, 0.2961, 0.5226, 0.2529, 0.5226, 0.2529, 0.5226, 0.2961, 0.5589, 0.2961, 0.5589, 0.2529, 0.5589, 0.2529, 0.5589, 0.2961, 0.5952, 0.2961, 0.5952, 0.2529, 0.5952, 0.2529, 0.5952, 0.2961, 0.6315, 0.2961, 0.6315, 0.2529, 0.6315, 0.2529, 0.6315, 0.2961, 0.6677, 0.2961, 0.6677, 0.2529, 0.6677, 0.2529, 0.6677, 0.2961, 0.704, 0.2961, 0.704, 0.2529, 0.704, 0.2529, 0.704, 0.2961, 0.7403, 0.2961, 0.7403, 0.2529, 0.7403, 0.2529, 0.7403, 0.2961, 0.7766, 0.2961, 0.7766, 0.2529, 0.7766, 0.2529, 0.7766, 0.2961, 0.8128, 0.2961, 0.8128, 0.2529, 0.8128, 0.2529, 0.8128, 0.2961, 0.8491, 0.2961, 0.8491, 0.2529, 0.8491, 0.2529, 0.8491, 0.2961, 0.8854, 0.2961, 0.8854, 0.2529, 0.8854, 0.2529, 0.8854, 0.2961, 0.9217, 0.2961, 0.9217, 0.2529, 0.9217, 0.2529, 0.9217, 0.2961, 0.9579, 0.2961, 0.9579, 0.2529, 0.1962, 0.243, 0.1962, 0.2529, 0.2324, 0.2529, 0.2324, 0.2097, 0.2324, 0.2097, 0.2324, 0.2529, 0.2687, 0.2529, 0.2687, 0.2097, 0.2687, 0.2097, 0.2687, 0.2529, 0.305, 0.2529, 0.305, 0.2097, 0.305, 0.2097, 0.305, 0.2529, 0.3413, 0.2529, 0.3413, 0.2097, 0.3413, 0.2097, 0.3413, 0.2529, 0.3775, 0.2529, 0.3775, 0.2097, 0.3775, 0.2097, 0.3775, 0.2529, 0.4138, 0.2529, 0.4138, 0.2097, 0.4138, 0.2097, 0.4138, 0.2529, 0.4501, 0.2529, 0.4501, 0.2097, 0.4501, 0.2097, 0.4501, 0.2529, 0.4864, 0.2529, 0.4864, 0.2097, 0.4864, 0.2097, 0.4864, 0.2529, 0.5226, 0.2529, 0.5226, 0.2097, 0.5226, 0.2097, 0.5226, 0.2529, 0.5589, 0.2529, 0.5589, 0.2097, 0.5589, 0.2097, 0.5589, 0.2529, 0.5952, 0.2529, 0.5952, 0.2097, 0.5952, 0.2097, 0.5952, 0.2529, 0.6315, 0.2529, 0.6315, 0.2097, 0.6315, 0.2097, 0.6315, 0.2529, 0.6677, 0.2529, 0.6677, 0.2097, 0.6677, 0.2097, 0.6677, 0.2529, 0.704, 0.2529, 0.704, 0.2097, 0.704, 0.2097, 0.704, 0.2529, 0.7403, 0.2529, 0.7403, 0.2097, 0.7403, 0.2097, 0.7403, 0.2529, 0.7766, 0.2529, 0.7766, 0.2097, 0.7766, 0.2097, 0.7766, 0.2529, 0.8128, 0.2529, 0.8128, 0.2097, 0.8128, 0.2097, 0.8128, 0.2529, 0.8491, 0.2529, 0.8491, 0.2097, 0.8491, 0.2097, 0.8491, 0.2529, 0.8854, 0.2529, 0.8854, 0.2097, 0.8854, 0.2097, 0.8854, 0.2529, 0.9217, 0.2529, 0.9217, 0.2097, 0.9217, 0.2097, 0.9217, 0.2529, 0.9579, 0.2529, 0.9579, 0.2097, 0.9579, 0.5368, 0.9579, 0.58, 0.9942, 0.58, 0.9942, 0.5368, 0.9579, 0.58, 0.9579, 0.6232, 0.9942, 0.6232, 0.9942, 0.58, 0.1962, 0.58, 0.1962, 0.5908, 0.2324, 0.6232, 0.2324, 0.58, 0.2324, 0.58, 0.2324, 0.6232, 0.2687, 0.6232, 0.2687, 0.58, 0.2687, 0.58, 0.2687, 0.6232, 0.305, 0.6232, 0.305, 0.58, 0.305, 0.58, 0.305, 0.6232, 0.3413, 0.6232, 0.3413, 0.58, 0.3413, 0.58, 0.3413, 0.6232, 0.3775, 0.6232, 0.3775, 0.58, 0.3775, 0.58, 0.3775, 0.6232, 0.4138, 0.6232, 0.4138, 0.58, 0.4138, 0.58, 0.4138, 0.6232, 0.4501, 0.6232, 0.4501, 0.58, 0.4501, 0.58, 0.4501, 0.6232, 0.4864, 0.6232, 0.4864, 0.58, 0.4864, 0.58, 0.4864, 0.6232, 0.5226, 0.6232, 0.5226, 0.58, 0.5226, 0.58, 0.5226, 0.6232, 0.5589, 0.6232, 0.5589, 0.58, 0.5589, 0.58, 0.5589, 0.6232, 0.5952, 0.6232, 0.5952, 0.58, 0.5952, 0.58, 0.5952, 0.6232, 0.6315, 0.6232, 0.6315, 0.58, 0.6315, 0.58, 0.6315, 0.6232, 0.6677, 0.6232, 0.6677, 0.58, 0.6677, 0.58, 0.6677, 0.6232, 0.704, 0.6232, 0.704, 0.58, 0.704, 0.58, 0.704, 0.6232, 0.7403, 0.6232, 0.7403, 0.58, 0.7403, 0.58, 0.7403, 0.6232, 0.7766, 0.6232, 0.7766, 0.58, 0.7766, 0.58, 0.7766, 0.6232, 0.8128, 0.6232, 0.8128, 0.58, 0.8128, 0.58, 0.8128, 0.6232, 0.8491, 0.6232, 0.8491, 0.58, 0.8491, 0.58, 0.8491, 0.6232, 0.8854, 0.6232, 0.8854, 0.58, 0.8854, 0.58, 0.8854, 0.6232, 0.9217, 0.6232, 0.9217, 0.58, 0.9217, 0.58, 0.9217, 0.6232, 0.9579, 0.6232, 0.9579, 0.58, 0.1962, 0.5692, 0.1962, 0.58, 0.2324, 0.58, 0.2324, 0.5368, 0.2324, 0.5368, 0.2324, 0.58, 0.2687, 0.58, 0.2687, 0.5368, 0.2687, 0.5368, 0.2687, 0.58, 0.305, 0.58, 0.305, 0.5368, 0.305, 0.5368, 0.305, 0.58, 0.3413, 0.58, 0.3413, 0.5368, 0.3413, 0.5368, 0.3413, 0.58, 0.3775, 0.58, 0.3775, 0.5368, 0.3775, 0.5368, 0.3775, 0.58, 0.4138, 0.58, 0.4138, 0.5368, 0.4138, 0.5368, 0.4138, 0.58, 0.4501, 0.58, 0.4501, 0.5368, 0.4501, 0.5368, 0.4501, 0.58, 0.4864, 0.58, 0.4864, 0.5368, 0.4864, 0.5368, 0.4864, 0.58, 0.5226, 0.58, 0.5226, 0.5368, 0.5226, 0.5368, 0.5226, 0.58, 0.5589, 0.58, 0.5589, 0.5368, 0.5589, 0.5368, 0.5589, 0.58, 0.5952, 0.58, 0.5952, 0.5368, 0.5952, 0.5368, 0.5952, 0.58, 0.6315, 0.58, 0.6315, 0.5368, 0.6315, 0.5368, 0.6315, 0.58, 0.6677, 0.58, 0.6677, 0.5368, 0.6677, 0.5368, 0.6677, 0.58, 0.704, 0.58, 0.704, 0.5368, 0.704, 0.5368, 0.704, 0.58, 0.7403, 0.58, 0.7403, 0.5368, 0.7403, 0.5368, 0.7403, 0.58, 0.7766, 0.58, 0.7766, 0.5368, 0.7766, 0.5368, 0.7766, 0.58, 0.8128, 0.58, 0.8128, 0.5368, 0.8128, 0.5368, 0.8128, 0.58, 0.8491, 0.58, 0.8491, 0.5368, 0.8491, 0.5368, 0.8491, 0.58, 0.8854, 0.58, 0.8854, 0.5368, 0.8854, 0.5368, 0.8854, 0.58, 0.9217, 0.58, 0.9217, 0.5368, 0.9217, 0.5368, 0.9217, 0.58, 0.9579, 0.58, 0.9579, 0.5368, 0.9579, 0.4366, 0.9579, 0.4798, 0.9942, 0.4798, 0.9942, 0.4366, 0.9579, 0.4798, 0.9579, 0.523, 0.9942, 0.523, 0.9942, 0.4798, 0.1962, 0.4798, 0.1962, 0.4903, 0.2324, 0.523, 0.2324, 0.4798, 0.2324, 0.4798, 0.2324, 0.523, 0.2687, 0.523, 0.2687, 0.4798, 0.2687, 0.4798, 0.2687, 0.523, 0.305, 0.523, 0.305, 0.4798, 0.305, 0.4798, 0.305, 0.523, 0.3413, 0.523, 0.3413, 0.4798, 0.3413, 0.4798, 0.3413, 0.523, 0.3775, 0.523, 0.3775, 0.4798, 0.3775, 0.4798, 0.3775, 0.523, 0.4138, 0.523, 0.4138, 0.4798, 0.4138, 0.4798, 0.4138, 0.523, 0.4501, 0.523, 0.4501, 0.4798, 0.4501, 0.4798, 0.4501, 0.523, 0.4864, 0.523, 0.4864, 0.4798, 0.4864, 0.4798, 0.4864, 0.523, 0.5226, 0.523, 0.5226, 0.4798, 0.5226, 0.4798, 0.5226, 0.523, 0.5589, 0.523, 0.5589, 0.4798, 0.5589, 0.4798, 0.5589, 0.523, 0.5952, 0.523, 0.5952, 0.4798, 0.5952, 0.4798, 0.5952, 0.523, 0.6315, 0.523, 0.6315, 0.4798, 0.6315, 0.4798, 0.6315, 0.523, 0.6677, 0.523, 0.6677, 0.4798, 0.6677, 0.4798, 0.6677, 0.523, 0.704, 0.523, 0.704, 0.4798, 0.704, 0.4798, 0.704, 0.523, 0.7403, 0.523, 0.7403, 0.4798, 0.7403, 0.4798, 0.7403, 0.523, 0.7766, 0.523, 0.7766, 0.4798, 0.7766, 0.4798, 0.7766, 0.523, 0.8128, 0.523, 0.8128, 0.4798, 0.8128, 0.4798, 0.8128, 0.523, 0.8491, 0.523, 0.8491, 0.4798, 0.8491, 0.4798, 0.8491, 0.523, 0.8854, 0.523, 0.8854, 0.4798, 0.8854, 0.4798, 0.8854, 0.523, 0.9217, 0.523, 0.9217, 0.4798, 0.9217, 0.4798, 0.9217, 0.523, 0.9579, 0.523, 0.9579, 0.4798, 0.1962, 0.4694, 0.1962, 0.4798, 0.2324, 0.4798, 0.2324, 0.4366, 0.2324, 0.4366, 0.2324, 0.4798, 0.2687, 0.4798, 0.2687, 0.4366, 0.2687, 0.4366, 0.2687, 0.4798, 0.305, 0.4798, 0.305, 0.4366, 0.305, 0.4366, 0.305, 0.4798, 0.3413, 0.4798, 0.3413, 0.4366, 0.3413, 0.4366, 0.3413, 0.4798, 0.3775, 0.4798, 0.3775, 0.4366, 0.3775, 0.4366, 0.3775, 0.4798, 0.4138, 0.4798, 0.4138, 0.4366, 0.4138, 0.4366, 0.4138, 0.4798, 0.4501, 0.4798, 0.4501, 0.4366, 0.4501, 0.4366, 0.4501, 0.4798, 0.4864, 0.4798, 0.4864, 0.4366, 0.4864, 0.4366, 0.4864, 0.4798, 0.5226, 0.4798, 0.5226, 0.4366, 0.5226, 0.4366, 0.5226, 0.4798, 0.5589, 0.4798, 0.5589, 0.4366, 0.5589, 0.4366, 0.5589, 0.4798, 0.5952, 0.4798, 0.5952, 0.4366, 0.5952, 0.4366, 0.5952, 0.4798, 0.6315, 0.4798, 0.6315, 0.4366, 0.6315, 0.4366, 0.6315, 0.4798, 0.6677, 0.4798, 0.6677, 0.4366, 0.6677, 0.4366, 0.6677, 0.4798, 0.704, 0.4798, 0.704, 0.4366, 0.704, 0.4366, 0.704, 0.4798, 0.7403, 0.4798, 0.7403, 0.4366, 0.7403, 0.4366, 0.7403, 0.4798, 0.7766, 0.4798, 0.7766, 0.4366, 0.7766, 0.4366, 0.7766, 0.4798, 0.8128, 0.4798, 0.8128, 0.4366, 0.8128, 0.4366, 0.8128, 0.4798, 0.8491, 0.4798, 0.8491, 0.4366, 0.8491, 0.4366, 0.8491, 0.4798, 0.8854, 0.4798, 0.8854, 0.4366, 0.8854, 0.4366, 0.8854, 0.4798, 0.9217, 0.4798, 0.9217, 0.4366, 0.9217, 0.4366, 0.9217, 0.4798, 0.9579, 0.4798, 0.9579, 0.4366, 0.9579, 0.6763, 0.9579, 0.7195, 0.9942, 0.7195, 0.9942, 0.6763, 0.9579, 0.7195, 0.9579, 0.7627, 0.9942, 0.7627, 0.9942, 0.7195, 0.1962, 0.7195, 0.1962, 0.7363, 0.2324, 0.7627, 0.2324, 0.7195, 0.2324, 0.7195, 0.2324, 0.7627, 0.2687, 0.7627, 0.2687, 0.7195, 0.2687, 0.7195, 0.2687, 0.7627, 0.305, 0.7627, 0.305, 0.7195, 0.305, 0.7195, 0.305, 0.7627, 0.3413, 0.7627, 0.3413, 0.7195, 0.3413, 0.7195, 0.3413, 0.7627, 0.3775, 0.7627, 0.3775, 0.7195, 0.3775, 0.7195, 0.3775, 0.7627, 0.4138, 0.7627, 0.4138, 0.7195, 0.4138, 0.7195, 0.4138, 0.7627, 0.4501, 0.7627, 0.4501, 0.7195, 0.4501, 0.7195, 0.4501, 0.7627, 0.4864, 0.7627, 0.4864, 0.7195, 0.4864, 0.7195, 0.4864, 0.7627, 0.5226, 0.7627, 0.5226, 0.7195, 0.5226, 0.7195, 0.5226, 0.7627, 0.5589, 0.7627, 0.5589, 0.7195, 0.5589, 0.7195, 0.5589, 0.7627, 0.5952, 0.7627, 0.5952, 0.7195, 0.5952, 0.7195, 0.5952, 0.7627, 0.6315, 0.7627, 0.6315, 0.7195, 0.6315, 0.7195, 0.6315, 0.7627, 0.6677, 0.7627, 0.6677, 0.7195, 0.6677, 0.7195, 0.6677, 0.7627, 0.704, 0.7627, 0.704, 0.7195, 0.704, 0.7195, 0.704, 0.7627, 0.7403, 0.7627, 0.7403, 0.7195, 0.7403, 0.7195, 0.7403, 0.7627, 0.7766, 0.7627, 0.7766, 0.7195, 0.7766, 0.7195, 0.7766, 0.7627, 0.8128, 0.7627, 0.8128, 0.7195, 0.8128, 0.7195, 0.8128, 0.7627, 0.8491, 0.7627, 0.8491, 0.7195, 0.8491, 0.7195, 0.8491, 0.7627, 0.8854, 0.7627, 0.8854, 0.7195, 0.8854, 0.7195, 0.8854, 0.7627, 0.9217, 0.7627, 0.9217, 0.7195, 0.9217, 0.7195, 0.9217, 0.7627, 0.9579, 0.7627, 0.9579, 0.7195, 0.1962, 0.7028, 0.1962, 0.7195, 0.2324, 0.7195, 0.2324, 0.6763, 0.2324, 0.6763, 0.2324, 0.7195, 0.2687, 0.7195, 0.2687, 0.6763, 0.2687, 0.6763, 0.2687, 0.7195, 0.305, 0.7195, 0.305, 0.6763, 0.305, 0.6763, 0.305, 0.7195, 0.3413, 0.7195, 0.3413, 0.6763, 0.3413, 0.6763, 0.3413, 0.7195, 0.3775, 0.7195, 0.3775, 0.6763, 0.3775, 0.6763, 0.3775, 0.7195, 0.4138, 0.7195, 0.4138, 0.6763, 0.4138, 0.6763, 0.4138, 0.7195, 0.4501, 0.7195, 0.4501, 0.6763, 0.4501, 0.6763, 0.4501, 0.7195, 0.4864, 0.7195, 0.4864, 0.6763, 0.4864, 0.6763, 0.4864, 0.7195, 0.5226, 0.7195, 0.5226, 0.6763, 0.5226, 0.6763, 0.5226, 0.7195, 0.5589, 0.7195, 0.5589, 0.6763, 0.5589, 0.6763, 0.5589, 0.7195, 0.5952, 0.7195, 0.5952, 0.6763, 0.5952, 0.6763, 0.5952, 0.7195, 0.6315, 0.7195, 0.6315, 0.6763, 0.6315, 0.6763, 0.6315, 0.7195, 0.6677, 0.7195, 0.6677, 0.6763, 0.6677, 0.6763, 0.6677, 0.7195, 0.704, 0.7195, 0.704, 0.6763, 0.704, 0.6763, 0.704, 0.7195, 0.7403, 0.7195, 0.7403, 0.6763, 0.7403, 0.6763, 0.7403, 0.7195, 0.7766, 0.7195, 0.7766, 0.6763, 0.7766, 0.6763, 0.7766, 0.7195, 0.8128, 0.7195, 0.8128, 0.6763, 0.8128, 0.6763, 0.8128, 0.7195, 0.8491, 0.7195, 0.8491, 0.6763, 0.8491, 0.6763, 0.8491, 0.7195, 0.8854, 0.7195, 0.8854, 0.6763, 0.8854, 0.6763, 0.8854, 0.7195, 0.9217, 0.7195, 0.9217, 0.6763, 0.9217, 0.6763, 0.9217, 0.7195, 0.9579, 0.7195, 0.9579, 0.6763, 0.9579, 0.7747, 0.9579, 0.8179, 0.9942, 0.8179, 0.9942, 0.7747, 0.9579, 0.8179, 0.9579, 0.8611, 0.9942, 0.8611, 0.9942, 0.8179, 0.1962, 0.8179, 0.1962, 0.8317, 0.2324, 0.8611, 0.2324, 0.8179, 0.2324, 0.8179, 0.2324, 0.8611, 0.2687, 0.8611, 0.2687, 0.8179, 0.2687, 0.8179, 0.2687, 0.8611, 0.305, 0.8611, 0.305, 0.8179, 0.305, 0.8179, 0.305, 0.8611, 0.3413, 0.8611, 0.3413, 0.8179, 0.3413, 0.8179, 0.3413, 0.8611, 0.3775, 0.8611, 0.3775, 0.8179, 0.3775, 0.8179, 0.3775, 0.8611, 0.4138, 0.8611, 0.4138, 0.8179, 0.4138, 0.8179, 0.4138, 0.8611, 0.4501, 0.8611, 0.4501, 0.8179, 0.4501, 0.8179, 0.4501, 0.8611, 0.4864, 0.8611, 0.4864, 0.8179, 0.4864, 0.8179, 0.4864, 0.8611, 0.5226, 0.8611, 0.5226, 0.8179, 0.5226, 0.8179, 0.5226, 0.8611, 0.5589, 0.8611, 0.5589, 0.8179, 0.5589, 0.8179, 0.5589, 0.8611, 0.5952, 0.8611, 0.5952, 0.8179, 0.5952, 0.8179, 0.5952, 0.8611, 0.6315, 0.8611, 0.6315, 0.8179, 0.6315, 0.8179, 0.6315, 0.8611, 0.6677, 0.8611, 0.6677, 0.8179, 0.6677, 0.8179, 0.6677, 0.8611, 0.704, 0.8611, 0.704, 0.8179, 0.704, 0.8179, 0.704, 0.8611, 0.7403, 0.8611, 0.7403, 0.8179, 0.7403, 0.8179, 0.7403, 0.8611, 0.7766, 0.8611, 0.7766, 0.8179, 0.7766, 0.8179, 0.7766, 0.8611, 0.8128, 0.8611, 0.8128, 0.8179, 0.8128, 0.8179, 0.8128, 0.8611, 0.8491, 0.8611, 0.8491, 0.8179, 0.8491, 0.8179, 0.8491, 0.8611, 0.8854, 0.8611, 0.8854, 0.8179, 0.8854, 0.8179, 0.8854, 0.8611, 0.9217, 0.8611, 0.9217, 0.8179, 0.9217, 0.8179, 0.9217, 0.8611, 0.9579, 0.8611, 0.9579, 0.8179, 0.1962, 0.8041, 0.1962, 0.8179, 0.2324, 0.8179, 0.2324, 0.7747, 0.2324, 0.7747, 0.2324, 0.8179, 0.2687, 0.8179, 0.2687, 0.7747, 0.2687, 0.7747, 0.2687, 0.8179, 0.305, 0.8179, 0.305, 0.7747, 0.305, 0.7747, 0.305, 0.8179, 0.3413, 0.8179, 0.3413, 0.7747, 0.3413, 0.7747, 0.3413, 0.8179, 0.3775, 0.8179, 0.3775, 0.7747, 0.3775, 0.7747, 0.3775, 0.8179, 0.4138, 0.8179, 0.4138, 0.7747, 0.4138, 0.7747, 0.4138, 0.8179, 0.4501, 0.8179, 0.4501, 0.7747, 0.4501, 0.7747, 0.4501, 0.8179, 0.4864, 0.8179, 0.4864, 0.7747, 0.4864, 0.7747, 0.4864, 0.8179, 0.5226, 0.8179, 0.5226, 0.7747, 0.5226, 0.7747, 0.5226, 0.8179, 0.5589, 0.8179, 0.5589, 0.7747, 0.5589, 0.7747, 0.5589, 0.8179, 0.5952, 0.8179, 0.5952, 0.7747, 0.5952, 0.7747, 0.5952, 0.8179, 0.6315, 0.8179, 0.6315, 0.7747, 0.6315, 0.7747, 0.6315, 0.8179, 0.6677, 0.8179, 0.6677, 0.7747, 0.6677, 0.7747, 0.6677, 0.8179, 0.704, 0.8179, 0.704, 0.7747, 0.704, 0.7747, 0.704, 0.8179, 0.7403, 0.8179, 0.7403, 0.7747, 0.7403, 0.7747, 0.7403, 0.8179, 0.7766, 0.8179, 0.7766, 0.7747, 0.7766, 0.7747, 0.7766, 0.8179, 0.8128, 0.8179, 0.8128, 0.7747, 0.8128, 0.7747, 0.8128, 0.8179, 0.8491, 0.8179, 0.8491, 0.7747, 0.8491, 0.7747, 0.8491, 0.8179, 0.8854, 0.8179, 0.8854, 0.7747, 0.8854, 0.7747, 0.8854, 0.8179, 0.9217, 0.8179, 0.9217, 0.7747, 0.9217, 0.7747, 0.9217, 0.8179, 0.9579, 0.8179, 0.9579, 0.7747, 0.9579, 0.3291, 0.9579, 0.3723, 0.9942, 0.3723, 0.9942, 0.3291, 0.9579, 0.3723, 0.9579, 0.4155, 0.9942, 0.4155, 0.9942, 0.3723, 0.1962, 0.3723, 0.1962, 0.3845, 0.2324, 0.4155, 0.2324, 0.3723, 0.2324, 0.3723, 0.2324, 0.4155, 0.2687, 0.4155, 0.2687, 0.3723, 0.2687, 0.3723, 0.2687, 0.4155, 0.305, 0.4155, 0.305, 0.3723, 0.305, 0.3723, 0.305, 0.4155, 0.3413, 0.4155, 0.3413, 0.3723, 0.3413, 0.3723, 0.3413, 0.4155, 0.3775, 0.4155, 0.3775, 0.3723, 0.3775, 0.3723, 0.3775, 0.4155, 0.4138, 0.4155, 0.4138, 0.3723, 0.4138, 0.3723, 0.4138, 0.4155, 0.4501, 0.4155, 0.4501, 0.3723, 0.4501, 0.3723, 0.4501, 0.4155, 0.4864, 0.4155, 0.4864, 0.3723, 0.4864, 0.3723, 0.4864, 0.4155, 0.5226, 0.4155, 0.5226, 0.3723, 0.5226, 0.3723, 0.5226, 0.4155, 0.5589, 0.4155, 0.5589, 0.3723, 0.5589, 0.3723, 0.5589, 0.4155, 0.5952, 0.4155, 0.5952, 0.3723, 0.5952, 0.3723, 0.5952, 0.4155, 0.6315, 0.4155, 0.6315, 0.3723, 0.6315, 0.3723, 0.6315, 0.4155, 0.6677, 0.4155, 0.6677, 0.3723, 0.6677, 0.3723, 0.6677, 0.4155, 0.704, 0.4155, 0.704, 0.3723, 0.704, 0.3723, 0.704, 0.4155, 0.7403, 0.4155, 0.7403, 0.3723, 0.7403, 0.3723, 0.7403, 0.4155, 0.7766, 0.4155, 0.7766, 0.3723, 0.7766, 0.3723, 0.7766, 0.4155, 0.8128, 0.4155, 0.8128, 0.3723, 0.8128, 0.3723, 0.8128, 0.4155, 0.8491, 0.4155, 0.8491, 0.3723, 0.8491, 0.3723, 0.8491, 0.4155, 0.8854, 0.4155, 0.8854, 0.3723, 0.8854, 0.3723, 0.8854, 0.4155, 0.9217, 0.4155, 0.9217, 0.3723, 0.9217, 0.3723, 0.9217, 0.4155, 0.9579, 0.4155, 0.9579, 0.3723, 0.1962, 0.36, 0.1962, 0.3723, 0.2324, 0.3723, 0.2324, 0.3291, 0.2324, 0.3291, 0.2324, 0.3723, 0.2687, 0.3723, 0.2687, 0.3291, 0.2687, 0.3291, 0.2687, 0.3723, 0.305, 0.3723, 0.305, 0.3291, 0.305, 0.3291, 0.305, 0.3723, 0.3413, 0.3723, 0.3413, 0.3291, 0.3413, 0.3291, 0.3413, 0.3723, 0.3775, 0.3723, 0.3775, 0.3291, 0.3775, 0.3291, 0.3775, 0.3723, 0.4138, 0.3723, 0.4138, 0.3291, 0.4138, 0.3291, 0.4138, 0.3723, 0.4501, 0.3723, 0.4501, 0.3291, 0.4501, 0.3291, 0.4501, 0.3723, 0.4864, 0.3723, 0.4864, 0.3291, 0.4864, 0.3291, 0.4864, 0.3723, 0.5226, 0.3723, 0.5226, 0.3291, 0.5226, 0.3291, 0.5226, 0.3723, 0.5589, 0.3723, 0.5589, 0.3291, 0.5589, 0.3291, 0.5589, 0.3723, 0.5952, 0.3723, 0.5952, 0.3291, 0.5952, 0.3291, 0.5952, 0.3723, 0.6315, 0.3723, 0.6315, 0.3291, 0.6315, 0.3291, 0.6315, 0.3723, 0.6677, 0.3723, 0.6677, 0.3291, 0.6677, 0.3291, 0.6677, 0.3723, 0.704, 0.3723, 0.704, 0.3291, 0.704, 0.3291, 0.704, 0.3723, 0.7403, 0.3723, 0.7403, 0.3291, 0.7403, 0.3291, 0.7403, 0.3723, 0.7766, 0.3723, 0.7766, 0.3291, 0.7766, 0.3291, 0.7766, 0.3723, 0.8128, 0.3723, 0.8128, 0.3291, 0.8128, 0.3291, 0.8128, 0.3723, 0.8491, 0.3723, 0.8491, 0.3291, 0.8491, 0.3291, 0.8491, 0.3723, 0.8854, 0.3723, 0.8854, 0.3291, 0.8854, 0.3291, 0.8854, 0.3723, 0.9217, 0.3723, 0.9217, 0.3291, 0.9217, 0.3291, 0.9217, 0.3723, 0.9579, 0.3723, 0.9579, 0.3291, 0.9579, 0.2097, 0.9579, 0.2529, 0.9942, 0.2529, 0.9942, 0.2097, 0.9579, 0.2529, 0.9579, 0.2961, 0.9942, 0.2961, 0.9942, 0.2529, 0.1962, 0.2529, 0.1962, 0.2658, 0.2324, 0.2961, 0.2324, 0.2529, 0.2324, 0.2529, 0.2324, 0.2961, 0.2687, 0.2961, 0.2687, 0.2529, 0.2687, 0.2529, 0.2687, 0.2961, 0.305, 0.2961, 0.305, 0.2529, 0.305, 0.2529, 0.305, 0.2961, 0.3413, 0.2961, 0.3413, 0.2529, 0.3413, 0.2529, 0.3413, 0.2961, 0.3775, 0.2961, 0.3775, 0.2529, 0.3775, 0.2529, 0.3775, 0.2961, 0.4138, 0.2961, 0.4138, 0.2529, 0.4138, 0.2529, 0.4138, 0.2961, 0.4501, 0.2961, 0.4501, 0.2529, 0.4501, 0.2529, 0.4501, 0.2961, 0.4864, 0.2961, 0.4864, 0.2529, 0.4864, 0.2529, 0.4864, 0.2961, 0.5226, 0.2961, 0.5226, 0.2529, 0.5226, 0.2529, 0.5226, 0.2961, 0.5589, 0.2961, 0.5589, 0.2529, 0.5589, 0.2529, 0.5589, 0.2961, 0.5952, 0.2961, 0.5952, 0.2529, 0.5952, 0.2529, 0.5952, 0.2961, 0.6315, 0.2961, 0.6315, 0.2529, 0.6315, 0.2529, 0.6315, 0.2961, 0.6677, 0.2961, 0.6677, 0.2529, 0.6677, 0.2529, 0.6677, 0.2961, 0.704, 0.2961, 0.704, 0.2529, 0.704, 0.2529, 0.704, 0.2961, 0.7403, 0.2961, 0.7403, 0.2529, 0.7403, 0.2529, 0.7403, 0.2961, 0.7766, 0.2961, 0.7766, 0.2529, 0.7766, 0.2529, 0.7766, 0.2961, 0.8128, 0.2961, 0.8128, 0.2529, 0.8128, 0.2529, 0.8128, 0.2961, 0.8491, 0.2961, 0.8491, 0.2529, 0.8491, 0.2529, 0.8491, 0.2961, 0.8854, 0.2961, 0.8854, 0.2529, 0.8854, 0.2529, 0.8854, 0.2961, 0.9217, 0.2961, 0.9217, 0.2529, 0.9217, 0.2529, 0.9217, 0.2961, 0.9579, 0.2961, 0.9579, 0.2529, 0.1962, 0.2401, 0.1962, 0.2529, 0.2324, 0.2529, 0.2324, 0.2097, 0.2324, 0.2097, 0.2324, 0.2529, 0.2687, 0.2529, 0.2687, 0.2097, 0.2687, 0.2097, 0.2687, 0.2529, 0.305, 0.2529, 0.305, 0.2097, 0.305, 0.2097, 0.305, 0.2529, 0.3413, 0.2529, 0.3413, 0.2097, 0.3413, 0.2097, 0.3413, 0.2529, 0.3775, 0.2529, 0.3775, 0.2097, 0.3775, 0.2097, 0.3775, 0.2529, 0.4138, 0.2529, 0.4138, 0.2097, 0.4138, 0.2097, 0.4138, 0.2529, 0.4501, 0.2529, 0.4501, 0.2097, 0.4501, 0.2097, 0.4501, 0.2529, 0.4864, 0.2529, 0.4864, 0.2097, 0.4864, 0.2097, 0.4864, 0.2529, 0.5226, 0.2529, 0.5226, 0.2097, 0.5226, 0.2097, 0.5226, 0.2529, 0.5589, 0.2529, 0.5589, 0.2097, 0.5589, 0.2097, 0.5589, 0.2529, 0.5952, 0.2529, 0.5952, 0.2097, 0.5952, 0.2097, 0.5952, 0.2529, 0.6315, 0.2529, 0.6315, 0.2097, 0.6315, 0.2097, 0.6315, 0.2529, 0.6677, 0.2529, 0.6677, 0.2097, 0.6677, 0.2097, 0.6677, 0.2529, 0.704, 0.2529, 0.704, 0.2097, 0.704, 0.2097, 0.704, 0.2529, 0.7403, 0.2529, 0.7403, 0.2097, 0.7403, 0.2097, 0.7403, 0.2529, 0.7766, 0.2529, 0.7766, 0.2097, 0.7766, 0.2097, 0.7766, 0.2529, 0.8128, 0.2529, 0.8128, 0.2097, 0.8128, 0.2097, 0.8128, 0.2529, 0.8491, 0.2529, 0.8491, 0.2097, 0.8491, 0.2097, 0.8491, 0.2529, 0.8854, 0.2529, 0.8854, 0.2097, 0.8854, 0.2097, 0.8854, 0.2529, 0.9217, 0.2529, 0.9217, 0.2097, 0.9217, 0.2097, 0.9217, 0.2529, 0.9579, 0.2529, 0.9579, 0.2097, 0.9579, 0.0857, 0.9579, 0.1289, 0.9942, 0.1289, 0.9942, 0.0857, 0.9579, 0.1289, 0.9579, 0.1721, 0.9942, 0.1721, 0.9942, 0.1289, 0.1962, 0.1289, 0.1962, 0.1393, 0.2324, 0.1721, 0.2324, 0.1289, 0.2324, 0.1289, 0.2324, 0.1721, 0.2687, 0.1721, 0.2687, 0.1289, 0.2687, 0.1289, 0.2687, 0.1721, 0.305, 0.1721, 0.305, 0.1289, 0.305, 0.1289, 0.305, 0.1721, 0.3413, 0.1721, 0.3413, 0.1289, 0.3413, 0.1289, 0.3413, 0.1721, 0.3775, 0.1721, 0.3775, 0.1289, 0.3775, 0.1289, 0.3775, 0.1721, 0.4138, 0.1721, 0.4138, 0.1289, 0.4138, 0.1289, 0.4138, 0.1721, 0.4501, 0.1721, 0.4501, 0.1289, 0.4501, 0.1289, 0.4501, 0.1721, 0.4864, 0.1721, 0.4864, 0.1289, 0.4864, 0.1289, 0.4864, 0.1721, 0.5226, 0.1721, 0.5226, 0.1289, 0.5226, 0.1289, 0.5226, 0.1721, 0.5589, 0.1721, 0.5589, 0.1289, 0.5589, 0.1289, 0.5589, 0.1721, 0.5952, 0.1721, 0.5952, 0.1289, 0.5952, 0.1289, 0.5952, 0.1721, 0.6315, 0.1721, 0.6315, 0.1289, 0.6315, 0.1289, 0.6315, 0.1721, 0.6677, 0.1721, 0.6677, 0.1289, 0.6677, 0.1289, 0.6677, 0.1721, 0.704, 0.1721, 0.704, 0.1289, 0.704, 0.1289, 0.704, 0.1721, 0.7403, 0.1721, 0.7403, 0.1289, 0.7403, 0.1289, 0.7403, 0.1721, 0.7766, 0.1721, 0.7766, 0.1289, 0.7766, 0.1289, 0.7766, 0.1721, 0.8128, 0.1721, 0.8128, 0.1289, 0.8128, 0.1289, 0.8128, 0.1721, 0.8491, 0.1721, 0.8491, 0.1289, 0.8491, 0.1289, 0.8491, 0.1721, 0.8854, 0.1721, 0.8854, 0.1289, 0.8854, 0.1289, 0.8854, 0.1721, 0.9217, 0.1721, 0.9217, 0.1289, 0.9217, 0.1289, 0.9217, 0.1721, 0.9579, 0.1721, 0.9579, 0.1289, 0.1962, 0.1185, 0.1962, 0.1289, 0.2324, 0.1289, 0.2324, 0.0857, 0.2324, 0.0857, 0.2324, 0.1289, 0.2687, 0.1289, 0.2687, 0.0857, 0.2687, 0.0857, 0.2687, 0.1289, 0.305, 0.1289, 0.305, 0.0857, 0.305, 0.0857, 0.305, 0.1289, 0.3413, 0.1289, 0.3413, 0.0857, 0.3413, 0.0857, 0.3413, 0.1289, 0.3775, 0.1289, 0.3775, 0.0857, 0.3775, 0.0857, 0.3775, 0.1289, 0.4138, 0.1289, 0.4138, 0.0857, 0.4138, 0.0857, 0.4138, 0.1289, 0.4501, 0.1289, 0.4501, 0.0857, 0.4501, 0.0857, 0.4501, 0.1289, 0.4864, 0.1289, 0.4864, 0.0857, 0.4864, 0.0857, 0.4864, 0.1289, 0.5226, 0.1289, 0.5226, 0.0857, 0.5226, 0.0857, 0.5226, 0.1289, 0.5589, 0.1289, 0.5589, 0.0857, 0.5589, 0.0857, 0.5589, 0.1289, 0.5952, 0.1289, 0.5952, 0.0857, 0.5952, 0.0857, 0.5952, 0.1289, 0.6315, 0.1289, 0.6315, 0.0857, 0.6315, 0.0857, 0.6315, 0.1289, 0.6677, 0.1289, 0.6677, 0.0857, 0.6677, 0.0857, 0.6677, 0.1289, 0.704, 0.1289, 0.704, 0.0857, 0.704, 0.0857, 0.704, 0.1289, 0.7403, 0.1289, 0.7403, 0.0857, 0.7403, 0.0857, 0.7403, 0.1289, 0.7766, 0.1289, 0.7766, 0.0857, 0.7766, 0.0857, 0.7766, 0.1289, 0.8128, 0.1289, 0.8128, 0.0857, 0.8128, 0.0857, 0.8128, 0.1289, 0.8491, 0.1289, 0.8491, 0.0857, 0.8491, 0.0857, 0.8491, 0.1289, 0.8854, 0.1289, 0.8854, 0.0857, 0.8854, 0.0857, 0.8854, 0.1289, 0.9217, 0.1289, 0.9217, 0.0857, 0.9217, 0.0857, 0.9217, 0.1289, 0.9579, 0.1289, 0.9579, 0.0857])
me_circle.materials.append(mat_all)
me_circle.use_remesh_fix_poles = True
me_circle.use_remesh_preserve_attributes = False
me_circle.update()

# ---- objects
ob_circle = bpy.data.objects.new('Circle', me_circle)

# ---- transforms, parenting, visibility, modifiers, constraints
ob_circle.location = (0.0, 0.0, 0.0)
ob_circle.scale = (0.3, 0.3, 1.0)

# ---- collection membership
scene.collection.objects.link(ob_circle)

# ---- scene / render settings (as saved in the file)
scene.frame_start = 1; scene.frame_end = 250; scene.frame_set(1)
scene.render.engine = 'BLENDER_EEVEE_NEXT'
scene.cycles.use_denoising = False
scene.cycles.samples = 128
scene.cycles.sampling_pattern = 'TABULATED_SOBOL'
scene.cycles.use_adaptive_sampling = False
scene.cycles.use_light_tree = False
scene.view_settings.view_transform = 'Filmic'
bpy.context.view_layer.update()

# ---- added for rendering (the .blend has no active camera and no usable light): camera, sun
cam_auto = bpy.data.cameras.new('AutoCamera')
cam_auto.lens = 50.0
cam_auto.sensor_width = 36.0
cam_auto.clip_end = 1000.0
ob_auto_camera = bpy.data.objects.new('AutoCamera', cam_auto)
scene.collection.objects.link(ob_auto_camera)
ob_auto_camera.location = (3.46995, -4.15117, 4.30939)
ob_auto_camera.rotation_euler = (1.09748, -7.21219e-08, 0.694738)
scene.camera = ob_auto_camera
light_auto_sun = bpy.data.lights.new('AutoSun', 'SUN')
light_auto_sun.energy = 3.0
light_auto_sun.angle = 0.0523599
ob_auto_sun = bpy.data.objects.new('AutoSun', light_auto_sun)
scene.collection.objects.link(ob_auto_sun)
ob_auto_sun.rotation_euler = (0.872665, 0.174533, 0.523599)
bpy.context.view_layer.update()

